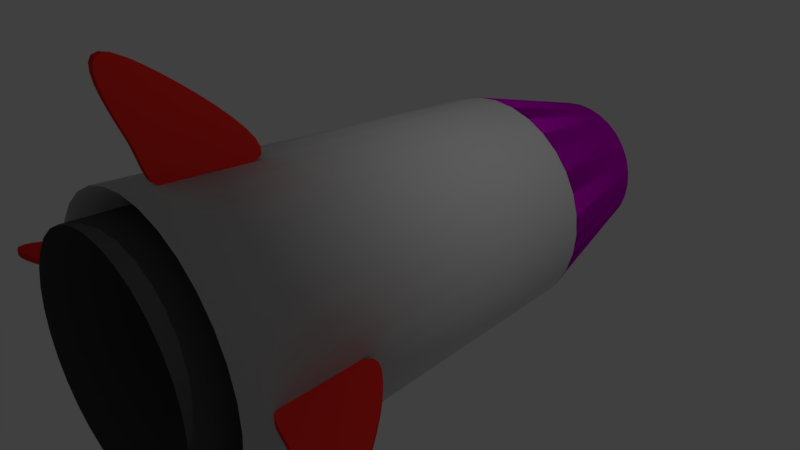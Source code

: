 # Source: rocket.blend  (saved by Blender 2.78.0; exported with 4.5.12 LTS)
import bpy
from mathutils import Matrix  # noqa: F401  (used for matrix-valued properties, if any)

bpy.ops.wm.read_factory_settings(use_empty=True)
scene = bpy.context.scene
scene.name = 'Scene'

# ---- collections
col_collection_1 = bpy.data.collections.new('Collection 1'); scene.collection.children.link(col_collection_1)
col_collection_7 = bpy.data.collections.new('Collection 7'); scene.collection.children.link(col_collection_7)
col_collection_10 = bpy.data.collections.new('Collection 10'); scene.collection.children.link(col_collection_10)

# ---- images (referenced by path relative to the original .blend; pixels are not part of the script)
import os
ASSET_DIR = os.environ.get("B2B_ASSET_DIR", "")  # directory of the original .blend (textures are referenced by path, not embedded)
HERE = os.path.dirname(os.path.abspath(__file__))  # packed textures are extracted next to this script under _unpacked/

def load_image(name, relpath, width, height, colorspace="sRGB"):
    """Load a texture the original file referenced (path relative to the .blend, or extracted next to this script)."""
    p = next((c for c in (os.path.join(HERE, relpath), os.path.join(ASSET_DIR, relpath)) if relpath and os.path.exists(c)), "")
    if p:
        img = bpy.data.images.load(p, check_existing=True)
        img.name = name
    else:  # same state as the original file: an image datablock whose file is absent (Cycles renders it pink)
        img = bpy.data.images.new(name, width, height)
        img.source = "FILE"
        img.filepath = "//" + (relpath or name)
    img.colorspace_settings.name = colorspace
    return img
img_lgrey064_jpg = load_image('lgrey064.jpg', 'lgrey064.jpg', 1024, 1024, 'sRGB')

# ---- materials (node trees are filled in below, after node groups)
mat_material_002 = bpy.data.materials.new('Material.002')
mat_material_002.alpha_threshold = 0.0
mat_material_002.use_transparent_shadow = False
mat_material_002.diffuse_color = (0.08533, 0.08533, 0.08533, 1.0)
mat_material_002.roughness = 0.5
mat_material_011 = bpy.data.materials.new('Material.011')
mat_material_011.alpha_threshold = 0.0
mat_material_011.use_transparent_shadow = False
mat_material_011.preview_render_type = 'CUBE'
mat_material_011.diffuse_color = (40.46, 40.46, 40.46, 1.0)
mat_material_011.roughness = 0.5
mat_material = bpy.data.materials.new('Material')
mat_material.alpha_threshold = 0.0
mat_material.use_transparent_shadow = False
mat_material.diffuse_color = (0.8, 0.02551, 0.01976, 1.0)
mat_material.roughness = 0.5

# ---- material node trees
mat_material_011.use_nodes = True; mat_material_011.node_tree.nodes.clear()
_N = mat_material_011.node_tree.nodes; _L = mat_material_011.node_tree.links
n0 = _N.new('ShaderNodeOutputMaterial'); n0.name = 'Material Output'; n0.location = (300, 300)
n1 = _N.new('ShaderNodeBsdfDiffuse'); n1.name = 'Diffuse BSDF'; n1.location = (10, 300)
n2 = _N.new('ShaderNodeTexImage'); n2.name = 'Image Texture'; n2.location = (-218, 336)
n2.width = 109
n2.image = img_lgrey064_jpg
_L.new(n1.outputs[0], n0.inputs[0])
_L.new(n2.outputs[0], n1.inputs[0])
n0.is_active_output = True

# ---- world
world_world = bpy.data.worlds.new('World'); scene.world = world_world
world_world.color = (0.05088, 0.05088, 0.05088)
world_world.use_sun_shadow = False
world_world.sun_shadow_jitter_overblur = 0.0
world_world.cycles.sampling_method = 'MANUAL'

# ---- cameras
cam_camera = bpy.data.cameras.new('Camera')
cam_camera.clip_end = 100.0
cam_camera.lens = 35.0
cam_camera.sensor_width = 32.0
cam_camera.sensor_height = 18.0
cam_camera.ortho_scale = 7.314
cam_camera.dof.focus_distance = 0.0
cam_camera.dof.aperture_fstop = 128.0

# ---- lights
light_lamp = bpy.data.lights.new('Lamp', 'POINT')
light_lamp.transmission_factor = 0.0
light_lamp.cutoff_distance = 30.0
light_lamp.energy = 100.0
light_lamp.shadow_buffer_clip_start = 1.001
light_lamp.shadow_soft_size = 0.1
light_lamp.shadow_maximum_resolution = 0.006
light_lamp.use_absolute_resolution = True

# ---- meshes
me_cylinder_002 = bpy.data.meshes.new('Cylinder.002')
me_cylinder_002.from_pydata([(-1.955e-07, 1.556, -4.957), (-2.695e-07, 0.7285, -0.2014), (0.3032, 1.526, -4.957), (0.1421, 0.7145, -0.2014), (0.5948, 1.437, -4.957), (0.2787, 0.6731, -0.2014), (0.8636, 1.294, -4.957), (0.4045, 0.6058, -0.2013), (1.099, 1.101, -4.957), (0.5149, 0.5152, -0.2013), (1.292, 0.865, -4.957), (0.6054, 0.4049, -0.2013), (1.436, 0.5962, -4.957), (0.6727, 0.279, -0.2013), (1.525, 0.3046, -4.957), (0.7142, 0.1424, -0.2012), (1.554, 0.001386, -4.957), (0.7282, 0.0003517, -0.2012), (1.525, -0.3019, -4.957), (0.7142, -0.1417, -0.2012), (1.436, -0.5935, -4.957), (0.6727, -0.2783, -0.2012), (1.293, -0.8623, -4.957), (0.6054, -0.4042, -0.2011), (1.099, -1.098, -4.957), (0.5149, -0.5145, -0.2011), (0.8637, -1.291, -4.957), (0.4045, -0.6051, -0.2011), (0.5949, -1.435, -4.957), (0.2787, -0.6724, -0.2011), (0.3033, -1.523, -4.957), (0.1421, -0.7138, -0.2011), (-6.885e-07, -1.553, -4.957), (-2.709e-07, -0.7278, -0.2011), (-0.3033, -1.523, -4.957), (-0.1421, -0.7138, -0.2011), (-0.5949, -1.435, -4.957), (-0.2787, -0.6724, -0.2011), (-0.8637, -1.291, -4.957), (-0.4045, -0.6051, -0.2011), (-1.099, -1.098, -4.957), (-0.5149, -0.5145, -0.2011), (-1.293, -0.8623, -4.957), (-0.6054, -0.4042, -0.2011), (-1.436, -0.5935, -4.957), (-0.6727, -0.2783, -0.2012), (-1.525, -0.3019, -4.957), (-0.7142, -0.1417, -0.2012), (-1.554, 0.001388, -4.957), (-0.7282, 0.0003525, -0.2012), (-1.525, 0.3047, -4.957), (-0.7142, 0.1424, -0.2012), (-1.436, 0.5962, -4.957), (-0.6727, 0.279, -0.2013), (-1.292, 0.865, -4.957), (-0.6054, 0.4049, -0.2013), (-1.099, 1.101, -4.957), (-0.5149, 0.5152, -0.2013), (-0.8636, 1.294, -4.957), (-0.4045, 0.6058, -0.2013), (-0.5948, 1.437, -4.957), (-0.2787, 0.6731, -0.2014), (-0.3032, 1.526, -4.957), (-0.1421, 0.7145, -0.2014), (6.026e-08, 1.519, -3.879), (0.2961, 1.49, -3.879), (0.5809, 1.404, -3.879), (0.8433, 1.263, -3.879), (1.073, 1.075, -3.879), (1.262, 0.8445, -3.879), (1.402, 0.5821, -3.879), (1.489, 0.2973, -3.879), (1.518, 0.001205, -3.879), (1.489, -0.2949, -3.879), (1.402, -0.5797, -3.879), (1.262, -0.8421, -3.879), (1.073, -1.072, -3.879), (0.8433, -1.261, -3.879), (0.5809, -1.401, -3.879), (0.2961, -1.488, -3.879), (-5.683e-07, -1.517, -3.879), (-0.2961, -1.488, -3.879), (-0.5809, -1.401, -3.879), (-0.8433, -1.261, -3.879), (-1.073, -1.072, -3.879), (-1.262, -0.8421, -3.879), (-1.402, -0.5797, -3.879), (-1.489, -0.2949, -3.879), (-1.518, 0.001206, -3.879), (-1.489, 0.2973, -3.879), (-1.402, 0.5821, -3.879), (-1.262, 0.8445, -3.879), (-1.073, 1.075, -3.879), (-0.8433, 1.263, -3.879), (-0.5809, 1.404, -3.879), (-0.2961, 1.49, -3.879)], [], [(0, 1, 3, 2), (2, 3, 5, 4), (4, 5, 7, 6), (6, 7, 9, 8), (8, 9, 11, 10), (10, 11, 13, 12), (12, 13, 15, 14), (14, 15, 17, 16), (16, 17, 19, 18), (18, 19, 21, 20), (20, 21, 23, 22), (22, 23, 25, 24), (24, 25, 27, 26), (26, 27, 29, 28), (28, 29, 31, 30), (30, 31, 33, 32), (32, 33, 35, 34), (34, 35, 37, 36), (36, 37, 39, 38), (38, 39, 41, 40), (40, 41, 43, 42), (42, 43, 45, 44), (44, 45, 47, 46), (46, 47, 49, 48), (48, 49, 51, 50), (50, 51, 53, 52), (52, 53, 55, 54), (54, 55, 57, 56), (56, 57, 59, 58), (58, 59, 61, 60), (60, 61, 63, 62), (62, 63, 1, 0), (22, 24, 76, 75), (40, 42, 85, 84), (58, 60, 94, 93), (14, 16, 72, 71), (32, 34, 81, 80), (50, 52, 90, 89), (6, 8, 68, 67), (24, 26, 77, 76), (42, 44, 86, 85), (60, 62, 95, 94), (16, 18, 73, 72), (34, 36, 82, 81), (52, 54, 91, 90), (8, 10, 69, 68), (26, 28, 78, 77), (44, 46, 87, 86), (0, 2, 65, 64), (62, 0, 64, 95), (18, 20, 74, 73), (36, 38, 83, 82), (54, 56, 92, 91), (10, 12, 70, 69), (28, 30, 79, 78), (46, 48, 88, 87), (2, 4, 66, 65), (20, 22, 75, 74), (38, 40, 84, 83), (56, 58, 93, 92), (12, 14, 71, 70), (30, 32, 80, 79), (48, 50, 89, 88), (4, 6, 67, 66), (65, 66, 67, 68, 69, 70, 71, 72, 73, 74, 75, 76, 77, 78, 79, 80, 81, 82, 83, 84, 85, 86, 87, 88, 89, 90, 91, 92, 93, 94, 95, 64)])
_uv = me_cylinder_002.uv_layers.new(name='UVMap')
_uv.uv.foreach_set('vector', [0.03125, 0.0, 0.03125, 1.0, 0.0, 1.0, 0.0, 0.0, 0.0625, 0.0, 0.0625, 1.0, 0.03125, 1.0, 0.03125, 0.0, 0.09375, 0.0, 0.09375, 1.0, 0.0625, 1.0, 0.0625, 0.0, 0.125, 0.0, 0.125, 1.0, 0.09375, 1.0, 0.09375, 0.0, 0.1562, 0.0, 0.1562, 1.0, 0.125, 1.0, 0.125, 0.0, 0.1875, 0.0, 0.1875, 1.0, 0.1562, 1.0, 0.1562, 0.0, 0.2188, 0.0, 0.2188, 1.0, 0.1875, 1.0, 0.1875, 0.0, 0.25, 0.0, 0.25, 1.0, 0.2188, 1.0, 0.2188, 0.0, 0.2812, 0.0, 0.2812, 1.0, 0.25, 1.0, 0.25, 0.0, 0.3125, 0.0, 0.3125, 1.0, 0.2812, 1.0, 0.2812, 0.0, 0.3438, 0.0, 0.3438, 1.0, 0.3125, 1.0, 0.3125, 0.0, 0.375, 0.0, 0.375, 1.0, 0.3438, 1.0, 0.3438, 0.0, 0.4062, 0.0, 0.4062, 1.0, 0.375, 1.0, 0.375, 0.0, 0.4375, 0.0, 0.4375, 1.0, 0.4062, 1.0, 0.4062, 0.0, 0.4688, 0.0, 0.4688, 1.0, 0.4375, 1.0, 0.4375, 0.0, 0.5, 0.0, 0.5, 1.0, 0.4688, 1.0, 0.4688, 0.0, 0.5312, 0.0, 0.5312, 1.0, 0.5, 1.0, 0.5, 0.0, 0.5625, 0.0, 0.5625, 1.0, 0.5312, 1.0, 0.5312, 0.0, 0.5938, 0.0, 0.5938, 1.0, 0.5625, 1.0, 0.5625, 0.0, 0.625, 0.0, 0.625, 1.0, 0.5938, 1.0, 0.5938, 0.0, 0.6562, 0.0, 0.6562, 1.0, 0.625, 1.0, 0.625, 0.0, 0.6875, 0.0, 0.6875, 1.0, 0.6562, 1.0, 0.6562, 0.0, 0.7188, 0.0, 0.7188, 1.0, 0.6875, 1.0, 0.6875, 0.0, 0.75, 0.0, 0.75, 1.0, 0.7188, 1.0, 0.7188, 0.0, 0.7812, 0.0, 0.7812, 1.0, 0.75, 1.0, 0.75, 0.0, 0.8125, 0.0, 0.8125, 1.0, 0.7812, 1.0, 0.7812, 0.0, 0.8438, 0.0, 0.8438, 1.0, 0.8125, 1.0, 0.8125, 0.0, 0.875, 0.0, 0.875, 1.0, 0.8438, 1.0, 0.8438, 0.0, 0.9062, 0.0, 0.9062, 1.0, 0.875, 1.0, 0.875, 0.0, 0.9375, 0.0, 0.9375, 1.0, 0.9062, 1.0, 0.9062, 0.0, 0.9688, 0.0, 0.9688, 1.0, 0.9375, 1.0, 0.9375, 0.0, 1.0, 0.0, 1.0, 1.0, 0.9688, 1.0, 0.9688, 0.0, 0.375, 0.0, 0.3438, 0.0, 0.3438, 0.0, 0.375, 0.0, 0.6562, 0.0, 0.625, 0.0, 0.625, 0.0, 0.6562, 0.0, 0.9375, 0.0, 0.9062, 0.0, 0.9062, 0.0, 0.9375, 0.0, 0.25, 0.0, 0.2188, 0.0, 0.2188, 0.0, 0.25, 0.0, 0.5312, 0.0, 0.5, 0.0, 0.5, 0.0, 0.5312, 0.0, 0.8125, 0.0, 0.7812, 0.0, 0.7812, 0.0, 0.8125, 0.0, 0.125, 0.0, 0.09375, 0.0, 0.09375, 0.0, 0.125, 0.0, 0.4062, 0.0, 0.375, 0.0, 0.375, 0.0, 0.4062, 0.0, 0.6875, 0.0, 0.6562, 0.0, 0.6562, 0.0, 0.6875, 0.0, 0.9688, 0.0, 0.9375, 0.0, 0.9375, 0.0, 0.9688, 0.0, 0.2812, 0.0, 0.25, 0.0, 0.25, 0.0, 0.2812, 0.0, 0.5625, 0.0, 0.5312, 0.0, 0.5312, 0.0, 0.5625, 0.0, 0.8438, 0.0, 0.8125, 0.0, 0.8125, 0.0, 0.8438, 0.0, 0.1562, 0.0, 0.125, 0.0, 0.125, 0.0, 0.1562, 0.0, 0.4375, 0.0, 0.4062, 0.0, 0.4062, 0.0, 0.4375, 0.0, 0.7188, 0.0, 0.6875, 0.0, 0.6875, 0.0, 0.7188, 0.0, 0.03125, 0.0, 0.0, 0.0, 0.0, 0.0, 0.03125, 0.0, 1.0, 0.0, 0.9688, 0.0, 0.9688, 0.0, 1.0, 0.0, 0.3125, 0.0, 0.2812, 0.0, 0.2812, 0.0, 0.3125, 0.0, 0.5938, 0.0, 0.5625, 0.0, 0.5625, 0.0, 0.5938, 0.0, 0.875, 0.0, 0.8438, 0.0, 0.8438, 0.0, 0.875, 0.0, 0.1875, 0.0, 0.1562, 0.0, 0.1562, 0.0, 0.1875, 0.0, 0.4688, 0.0, 0.4375, 0.0, 0.4375, 0.0, 0.4688, 0.0, 0.75, 0.0, 0.7188, 0.0, 0.7188, 0.0, 0.75, 0.0, 0.0625, 0.0, 0.03125, 0.0, 0.03125, 0.0, 0.0625, 0.0, 0.3438, 0.0, 0.3125, 0.0, 0.3125, 0.0, 0.3438, 0.0, 0.625, 0.0, 0.5938, 0.0, 0.5938, 0.0, 0.625, 0.0, 0.9062, 0.0, 0.875, 0.0, 0.875, 0.0, 0.9062, 0.0, 0.2188, 0.0, 0.1875, 0.0, 0.1875, 0.0, 0.2188, 0.0, 0.5, 0.0, 0.4688, 0.0, 0.4688, 0.0, 0.5, 0.0, 0.7812, 0.0, 0.75, 0.0, 0.75, 0.0, 0.7812, 0.0, 0.09375, 0.0, 0.0625, 0.0, 0.0625, 0.0, 0.09375, 0.0, 0.0625, 0.0, 0.03125, 0.0, 0.0625, 0.0, 0.09375, 0.0, 0.125, 0.0, 0.1562, 0.0, 0.1875, 0.0, 0.2188, 0.0, 0.25, 0.0, 0.2812, 0.0, 0.3125, 0.0, 0.3438, 0.0, 0.375, 0.0, 0.4062, 0.0, 0.4375, 0.0, 0.4688, 0.0, 0.5, 0.0, 0.5312, 0.0, 0.5625, 0.0, 0.5938, 0.0, 0.625, 0.0, 0.6562, 0.0, 0.6875, 0.0, 0.7188, 0.0, 0.75, 0.0, 0.7812, 0.0, 0.8125, 0.0, 0.8438, 0.0, 0.875, 0.0, 0.9062, 0.0, 0.9375, 0.0, 0.9688, 0.0])
_ca = me_cylinder_002.color_attributes.new('Col', 'BYTE_COLOR', 'CORNER')
_ca.data.foreach_set('color', [1.0, 1.0, 1.0, 1.0, 1.0, 1.0, 1.0, 1.0, 1.0, 1.0, 1.0, 1.0, 1.0, 1.0, 1.0, 1.0, 1.0, 1.0, 1.0, 1.0, 1.0, 1.0, 1.0, 1.0, 1.0, 1.0, 1.0, 1.0, 1.0, 1.0, 1.0, 1.0, 1.0, 1.0, 1.0, 1.0, 1.0, 1.0, 1.0, 1.0, 1.0, 1.0, 1.0, 1.0, 1.0, 1.0, 1.0, 1.0, 1.0, 1.0, 1.0, 1.0, 1.0, 1.0, 1.0, 1.0, 1.0, 1.0, 1.0, 1.0, 1.0, 1.0, 1.0, 1.0, 1.0, 1.0, 1.0, 1.0, 1.0, 1.0, 1.0, 1.0, 1.0, 1.0, 1.0, 1.0, 1.0, 1.0, 1.0, 1.0, 1.0, 1.0, 1.0, 1.0, 1.0, 1.0, 1.0, 1.0, 1.0, 1.0, 1.0, 1.0, 1.0, 1.0, 1.0, 1.0, 1.0, 1.0, 1.0, 1.0, 1.0, 1.0, 1.0, 1.0, 1.0, 1.0, 1.0, 1.0, 1.0, 1.0, 1.0, 1.0, 1.0, 1.0, 1.0, 1.0, 1.0, 1.0, 1.0, 1.0, 1.0, 1.0, 1.0, 1.0, 1.0, 1.0, 1.0, 1.0, 1.0, 1.0, 1.0, 1.0, 1.0, 1.0, 1.0, 1.0, 1.0, 1.0, 1.0, 1.0, 1.0, 1.0, 1.0, 1.0, 1.0, 1.0, 1.0, 1.0, 1.0, 1.0, 1.0, 1.0, 1.0, 1.0, 1.0, 1.0, 1.0, 1.0, 1.0, 1.0, 1.0, 1.0, 1.0, 1.0, 1.0, 1.0, 1.0, 1.0, 1.0, 1.0, 1.0, 1.0, 1.0, 1.0, 1.0, 1.0, 1.0, 1.0, 1.0, 1.0, 1.0, 1.0, 1.0, 1.0, 1.0, 1.0, 1.0, 1.0, 1.0, 1.0, 1.0, 1.0, 1.0, 1.0, 1.0, 1.0, 1.0, 1.0, 1.0, 1.0, 1.0, 1.0, 1.0, 1.0, 1.0, 1.0, 1.0, 1.0, 1.0, 1.0, 1.0, 1.0, 1.0, 1.0, 1.0, 1.0, 1.0, 1.0, 1.0, 1.0, 1.0, 1.0, 1.0, 1.0, 1.0, 1.0, 1.0, 1.0, 1.0, 1.0, 1.0, 1.0, 1.0, 1.0, 1.0, 1.0, 1.0, 1.0, 1.0, 1.0, 1.0, 1.0, 1.0, 1.0, 1.0, 1.0, 1.0, 1.0, 1.0, 1.0, 1.0, 1.0, 1.0, 1.0, 1.0, 1.0, 1.0, 1.0, 1.0, 1.0, 1.0, 1.0, 1.0, 1.0, 1.0, 1.0, 1.0, 1.0, 1.0, 1.0, 1.0, 1.0, 1.0, 1.0, 1.0, 1.0, 1.0, 1.0, 1.0, 1.0, 1.0, 1.0, 1.0, 1.0, 1.0, 1.0, 1.0, 1.0, 1.0, 1.0, 1.0, 1.0, 1.0, 1.0, 1.0, 1.0, 1.0, 1.0, 1.0, 1.0, 1.0, 1.0, 1.0, 1.0, 1.0, 1.0, 1.0, 1.0, 1.0, 1.0, 1.0, 1.0, 1.0, 1.0, 1.0, 1.0, 1.0, 1.0, 1.0, 1.0, 1.0, 1.0, 1.0, 1.0, 1.0, 1.0, 1.0, 1.0, 1.0, 1.0, 1.0, 1.0, 1.0, 1.0, 1.0, 1.0, 1.0, 1.0, 1.0, 1.0, 1.0, 1.0, 1.0, 1.0, 1.0, 1.0, 1.0, 1.0, 1.0, 1.0, 1.0, 1.0, 1.0, 1.0, 1.0, 1.0, 1.0, 1.0, 1.0, 1.0, 1.0, 1.0, 1.0, 1.0, 1.0, 1.0, 1.0, 1.0, 1.0, 1.0, 1.0, 1.0, 1.0, 1.0, 1.0, 1.0, 1.0, 1.0, 1.0, 1.0, 1.0, 1.0, 1.0, 1.0, 1.0, 1.0, 1.0, 1.0, 1.0, 1.0, 1.0, 1.0, 1.0, 1.0, 1.0, 1.0, 1.0, 1.0, 1.0, 1.0, 1.0, 1.0, 1.0, 1.0, 1.0, 1.0, 1.0, 1.0, 1.0, 1.0, 1.0, 1.0, 1.0, 1.0, 1.0, 1.0, 1.0, 1.0, 1.0, 1.0, 1.0, 1.0, 1.0, 1.0, 1.0, 1.0, 1.0, 1.0, 1.0, 1.0, 1.0, 1.0, 1.0, 1.0, 1.0, 1.0, 1.0, 1.0, 1.0, 1.0, 1.0, 1.0, 1.0, 1.0, 1.0, 1.0, 1.0, 1.0, 1.0, 1.0, 1.0, 1.0, 1.0, 1.0, 1.0, 1.0, 1.0, 1.0, 1.0, 1.0, 1.0, 1.0, 1.0, 1.0, 1.0, 1.0, 1.0, 1.0, 1.0, 1.0, 1.0, 1.0, 1.0, 1.0, 1.0, 1.0, 1.0, 1.0, 1.0, 1.0, 1.0, 1.0, 1.0, 1.0, 1.0, 1.0, 1.0, 1.0, 1.0, 1.0, 1.0, 1.0, 1.0, 1.0, 1.0, 1.0, 1.0, 1.0, 1.0, 1.0, 1.0, 1.0, 1.0, 1.0, 1.0, 1.0, 1.0, 1.0, 1.0, 1.0, 1.0, 1.0, 1.0, 1.0, 1.0, 1.0, 1.0, 1.0, 1.0, 1.0, 1.0, 1.0, 1.0, 1.0, 1.0, 1.0, 1.0, 1.0, 1.0, 1.0, 1.0, 1.0, 1.0, 1.0, 1.0, 1.0, 1.0, 1.0, 1.0, 1.0, 1.0, 1.0, 1.0, 1.0, 1.0, 1.0, 1.0, 1.0, 1.0, 1.0, 1.0, 1.0, 1.0, 1.0, 1.0, 1.0, 1.0, 1.0, 1.0, 1.0, 1.0, 1.0, 1.0, 1.0, 1.0, 1.0, 1.0, 1.0, 1.0, 1.0, 1.0, 1.0, 1.0, 1.0, 1.0, 1.0, 1.0, 1.0, 1.0, 1.0, 1.0, 1.0, 1.0, 1.0, 1.0, 1.0, 1.0, 1.0, 1.0, 1.0, 1.0, 1.0, 1.0, 1.0, 1.0, 1.0, 1.0, 1.0, 1.0, 1.0, 1.0, 1.0, 1.0, 1.0, 1.0, 1.0, 1.0, 1.0, 1.0, 1.0, 1.0, 1.0, 1.0, 1.0, 1.0, 1.0, 1.0, 1.0, 1.0, 1.0, 1.0, 1.0, 1.0, 1.0, 1.0, 1.0, 1.0, 1.0, 1.0, 1.0, 1.0, 1.0, 1.0, 1.0, 1.0, 1.0, 1.0, 1.0, 1.0, 1.0, 1.0, 1.0, 1.0, 1.0, 1.0, 1.0, 1.0, 1.0, 1.0, 1.0, 1.0, 1.0, 1.0, 1.0, 1.0, 1.0, 1.0, 1.0, 1.0, 1.0, 1.0, 1.0, 1.0, 1.0, 1.0, 1.0, 1.0, 1.0, 1.0, 1.0, 1.0, 1.0, 1.0, 1.0, 1.0, 1.0, 1.0, 1.0, 1.0, 1.0, 1.0, 1.0, 1.0, 1.0, 1.0, 1.0, 1.0, 1.0, 1.0, 1.0, 1.0, 1.0, 1.0, 1.0, 1.0, 1.0, 1.0, 1.0, 1.0, 1.0, 1.0, 1.0, 1.0, 1.0, 1.0, 1.0, 1.0, 1.0, 1.0, 1.0, 1.0, 1.0, 1.0, 1.0, 1.0, 1.0, 1.0, 1.0, 1.0, 1.0, 1.0, 1.0, 1.0, 1.0, 1.0, 1.0, 1.0, 1.0, 1.0, 1.0, 1.0, 1.0, 1.0, 1.0, 1.0, 1.0, 1.0, 1.0, 1.0, 1.0, 1.0, 1.0, 1.0, 1.0, 1.0, 1.0, 1.0, 1.0, 1.0, 1.0, 1.0, 1.0, 1.0, 1.0, 1.0, 1.0, 1.0, 1.0, 1.0, 1.0, 1.0, 1.0, 1.0, 1.0, 1.0, 1.0, 1.0, 1.0, 1.0, 1.0, 1.0, 1.0, 1.0, 1.0, 1.0, 1.0, 1.0, 1.0, 1.0, 1.0, 1.0, 1.0, 1.0, 1.0, 1.0, 1.0, 1.0, 1.0, 1.0, 1.0, 1.0, 1.0, 1.0, 1.0, 1.0, 1.0, 1.0, 1.0, 1.0, 1.0, 1.0, 1.0, 1.0, 1.0, 1.0, 1.0, 1.0, 1.0, 1.0, 1.0, 1.0, 1.0, 1.0, 1.0, 1.0, 1.0, 1.0, 1.0, 1.0, 1.0, 1.0, 1.0, 1.0, 1.0, 1.0, 1.0, 1.0, 1.0, 1.0, 1.0, 1.0, 1.0, 1.0, 1.0, 1.0, 1.0, 1.0, 1.0, 1.0, 1.0, 1.0, 1.0, 1.0, 1.0, 1.0, 1.0, 1.0, 1.0, 1.0, 1.0, 1.0, 1.0, 1.0, 1.0, 1.0, 1.0, 1.0, 1.0, 1.0, 1.0, 1.0, 1.0, 1.0, 1.0, 1.0, 1.0, 1.0, 1.0, 1.0, 1.0, 1.0, 1.0, 1.0, 1.0, 1.0, 1.0, 1.0, 1.0, 1.0, 1.0, 1.0, 1.0, 1.0, 1.0, 1.0, 1.0, 1.0, 1.0, 1.0, 1.0, 1.0, 1.0, 1.0, 1.0, 1.0, 1.0, 1.0, 1.0, 1.0, 1.0, 1.0, 1.0, 1.0, 1.0, 1.0, 1.0, 1.0, 1.0, 1.0, 1.0, 1.0, 1.0, 1.0, 1.0, 1.0, 1.0, 1.0, 1.0, 1.0, 1.0, 1.0, 1.0, 1.0, 1.0, 1.0, 1.0, 1.0, 1.0, 1.0, 1.0, 1.0, 1.0, 1.0, 1.0, 1.0, 1.0, 1.0, 1.0, 1.0, 1.0, 1.0, 1.0, 1.0, 1.0, 1.0, 1.0, 1.0, 1.0, 1.0, 1.0, 1.0, 1.0, 1.0, 1.0, 1.0, 1.0, 1.0, 1.0, 1.0, 1.0, 1.0, 1.0, 1.0, 1.0, 1.0, 1.0, 1.0, 1.0, 1.0, 1.0, 1.0, 1.0, 1.0, 1.0, 1.0, 1.0, 1.0, 1.0, 1.0, 1.0, 1.0, 1.0, 1.0, 1.0, 1.0, 1.0, 1.0, 1.0, 1.0, 1.0, 1.0, 1.0, 1.0, 1.0, 1.0, 1.0, 1.0, 1.0, 1.0, 1.0, 1.0, 1.0, 1.0, 1.0, 1.0, 1.0, 1.0, 1.0, 1.0, 1.0, 1.0, 1.0, 1.0, 1.0, 1.0, 1.0, 1.0, 1.0, 1.0, 1.0, 1.0, 1.0, 1.0, 1.0, 1.0, 1.0, 1.0, 1.0, 1.0, 1.0, 1.0, 1.0, 1.0, 1.0, 1.0, 1.0, 1.0, 1.0, 1.0, 1.0, 1.0, 1.0, 1.0, 1.0, 1.0, 1.0, 1.0, 1.0, 1.0, 1.0, 1.0, 1.0, 1.0, 1.0, 1.0, 1.0, 1.0, 1.0, 1.0, 1.0, 1.0, 1.0, 1.0, 1.0, 1.0, 1.0, 1.0, 1.0, 1.0, 1.0, 1.0, 1.0, 1.0, 1.0, 1.0, 1.0, 1.0, 1.0, 1.0, 1.0, 1.0, 1.0, 1.0, 1.0, 1.0, 1.0, 1.0, 1.0, 1.0, 1.0, 1.0, 1.0, 1.0, 1.0, 1.0, 1.0, 1.0, 1.0, 1.0, 1.0, 1.0, 1.0, 1.0, 1.0, 1.0, 1.0, 1.0, 1.0, 1.0, 1.0, 1.0, 1.0, 1.0, 1.0, 1.0, 1.0, 1.0, 1.0, 1.0, 1.0, 1.0, 1.0, 1.0, 1.0, 1.0, 1.0, 1.0, 1.0, 1.0, 1.0, 1.0, 1.0, 1.0, 1.0, 1.0, 1.0, 1.0, 1.0, 1.0, 1.0, 1.0, 1.0, 1.0, 1.0, 1.0, 1.0, 1.0, 1.0, 1.0, 1.0, 1.0, 1.0])
me_cylinder_002.materials.append(mat_material_002)
me_cylinder_002.use_remesh_preserve_volume = False
me_cylinder_002.use_remesh_preserve_attributes = False
me_cylinder_002.use_mirror_vertex_groups = False
me_cylinder_002.update()
me_cylinder_001 = bpy.data.meshes.new('Cylinder.001')
me_cylinder_001.from_pydata([(3.826e-08, 1.0, -1.069), (-2.388e-08, 1.523, 0.9309), (0.1951, 0.9808, -1.069), (0.2972, 1.494, 0.9309), (0.3827, 0.9239, -1.069), (0.5829, 1.407, 0.9309), (0.5556, 0.8315, -1.069), (0.8463, 1.267, 0.9309), (0.7071, 0.7071, -1.069), (1.077, 1.077, 0.9309), (0.8315, 0.5556, -1.069), (1.267, 0.8463, 0.9309), (0.9239, 0.3827, -1.069), (1.407, 0.5829, 0.9309), (0.9808, 0.1951, -1.069), (1.494, 0.2972, 0.9309), (1.0, 2.577e-07, -1.069), (1.523, 1.481e-07, 0.9309), (0.9808, -0.1951, -1.069), (1.494, -0.2972, 0.9309), (0.9239, -0.3827, -1.069), (1.407, -0.5829, 0.9309), (0.8315, -0.5556, -1.069), (1.267, -0.8463, 0.9309), (0.7071, -0.7071, -1.069), (1.077, -1.077, 0.9309), (0.5556, -0.8315, -1.069), (0.8463, -1.267, 0.9309), (0.3827, -0.9239, -1.069), (0.5829, -1.407, 0.9309), (0.1951, -0.9808, -1.069), (0.2972, -1.494, 0.9309), (-2.876e-07, -1.0, -1.069), (-5.202e-07, -1.523, 0.9309), (-0.1951, -0.9808, -1.069), (-0.2972, -1.494, 0.9309), (-0.3827, -0.9239, -1.069), (-0.5829, -1.407, 0.9309), (-0.5556, -0.8315, -1.069), (-0.8463, -1.267, 0.9309), (-0.7071, -0.7071, -1.069), (-1.077, -1.077, 0.9309), (-0.8315, -0.5556, -1.069), (-1.267, -0.8463, 0.9309), (-0.9239, -0.3827, -1.069), (-1.407, -0.5829, 0.9309), (-0.9808, -0.1951, -1.069), (-1.494, -0.2972, 0.9309), (-1.0, 1.148e-06, -1.069), (-1.523, 1.504e-06, 0.9309), (-0.9808, 0.1951, -1.069), (-1.494, 0.2972, 0.9309), (-0.9239, 0.3827, -1.069), (-1.407, 0.5829, 0.9309), (-0.8315, 0.5556, -1.069), (-1.267, 0.8463, 0.9309), (-0.7071, 0.7071, -1.069), (-1.077, 1.077, 0.9309), (-0.5556, 0.8315, -1.069), (-0.8463, 1.267, 0.9309), (-0.3827, 0.9239, -1.069), (-0.5829, 1.407, 0.9309), (-0.1951, 0.9808, -1.069), (-0.2972, 1.494, 0.9309), (3.826e-08, 1.0, -1.069), (-2.388e-08, 1.523, 0.9309), (0.1951, 0.9808, -1.069), (0.2972, 1.494, 0.9309), (0.3827, 0.9239, -1.069), (0.5829, 1.407, 0.9309), (0.5556, 0.8315, -1.069), (0.8463, 1.267, 0.9309), (0.7071, 0.7071, -1.069), (1.077, 1.077, 0.9309), (0.8315, 0.5556, -1.069), (1.267, 0.8463, 0.9309), (0.9239, 0.3827, -1.069), (1.407, 0.5829, 0.9309), (0.9808, 0.1951, -1.069), (1.494, 0.2972, 0.9309), (1.0, 2.577e-07, -1.069), (1.523, 1.481e-07, 0.9309), (0.9808, -0.1951, -1.069), (1.494, -0.2972, 0.9309), (0.9239, -0.3827, -1.069), (1.407, -0.5829, 0.9309), (0.8315, -0.5556, -1.069), (1.267, -0.8463, 0.9309), (0.7071, -0.7071, -1.069), (1.077, -1.077, 0.9309), (0.5556, -0.8315, -1.069), (0.8463, -1.267, 0.9309), (0.3827, -0.9239, -1.069), (0.5829, -1.407, 0.9309), (0.1951, -0.9808, -1.069), (0.2972, -1.494, 0.9309), (-2.876e-07, -1.0, -1.069), (-5.202e-07, -1.523, 0.9309), (-0.1951, -0.9808, -1.069), (-0.2972, -1.494, 0.9309), (-0.3827, -0.9239, -1.069), (-0.5829, -1.407, 0.9309), (-0.5556, -0.8315, -1.069), (-0.8463, -1.267, 0.9309), (-0.7071, -0.7071, -1.069), (-1.077, -1.077, 0.9309), (-0.8315, -0.5556, -1.069), (-1.267, -0.8463, 0.9309), (-0.9239, -0.3827, -1.069), (-1.407, -0.5829, 0.9309), (-0.9808, -0.1951, -1.069), (-1.494, -0.2972, 0.9309), (-1.0, 1.148e-06, -1.069), (-1.523, 1.504e-06, 0.9309), (-0.9808, 0.1951, -1.069), (-1.494, 0.2972, 0.9309), (-0.9239, 0.3827, -1.069), (-1.407, 0.5829, 0.9309), (-0.8315, 0.5556, -1.069), (-1.267, 0.8463, 0.9309), (-0.7071, 0.7071, -1.069), (-1.077, 1.077, 0.9309), (-0.5556, 0.8315, -1.069), (-0.8463, 1.267, 0.9309), (-0.3827, 0.9239, -1.069), (-0.5829, 1.407, 0.9309), (-0.1951, 0.9808, -1.069), (-0.2972, 1.494, 0.9309)], [], [(0, 2, 3, 1), (2, 4, 5, 3), (4, 6, 7, 5), (6, 8, 9, 7), (8, 10, 11, 9), (10, 12, 13, 11), (12, 14, 15, 13), (14, 16, 17, 15), (16, 18, 19, 17), (18, 20, 21, 19), (20, 22, 23, 21), (22, 24, 25, 23), (24, 26, 27, 25), (26, 28, 29, 27), (28, 30, 31, 29), (30, 32, 33, 31), (32, 34, 35, 33), (34, 36, 37, 35), (36, 38, 39, 37), (38, 40, 41, 39), (40, 42, 43, 41), (42, 44, 45, 43), (44, 46, 47, 45), (46, 48, 49, 47), (48, 50, 51, 49), (50, 52, 53, 51), (52, 54, 55, 53), (54, 56, 57, 55), (56, 58, 59, 57), (58, 60, 61, 59), (60, 62, 63, 61), (62, 0, 1, 63), (64, 65, 67, 66), (66, 67, 69, 68), (68, 69, 71, 70), (70, 71, 73, 72), (72, 73, 75, 74), (74, 75, 77, 76), (76, 77, 79, 78), (78, 79, 81, 80), (80, 81, 83, 82), (82, 83, 85, 84), (84, 85, 87, 86), (86, 87, 89, 88), (88, 89, 91, 90), (90, 91, 93, 92), (92, 93, 95, 94), (94, 95, 97, 96), (96, 97, 99, 98), (98, 99, 101, 100), (100, 101, 103, 102), (102, 103, 105, 104), (104, 105, 107, 106), (106, 107, 109, 108), (108, 109, 111, 110), (110, 111, 113, 112), (112, 113, 115, 114), (114, 115, 117, 116), (116, 117, 119, 118), (118, 119, 121, 120), (120, 121, 123, 122), (122, 123, 125, 124), (124, 125, 127, 126), (126, 127, 65, 64), (13, 15, 79, 77), (50, 48, 112, 114), (31, 33, 97, 95), (49, 51, 115, 113), (16, 14, 78, 80), (34, 32, 96, 98), (15, 17, 81, 79), (52, 50, 114, 116), (33, 35, 99, 97), (51, 53, 117, 115), (18, 16, 80, 82), (36, 34, 98, 100), (17, 19, 83, 81), (2, 0, 64, 66), (54, 52, 116, 118), (35, 37, 101, 99), (53, 55, 119, 117), (20, 18, 82, 84), (1, 3, 67, 65), (38, 36, 100, 102), (19, 21, 85, 83), (56, 54, 118, 120), (37, 39, 103, 101), (4, 2, 66, 68), (55, 57, 121, 119), (22, 20, 84, 86), (3, 5, 69, 67), (40, 38, 102, 104), (21, 23, 87, 85), (58, 56, 120, 122), (39, 41, 105, 103), (6, 4, 68, 70), (57, 59, 123, 121), (24, 22, 86, 88), (5, 7, 71, 69), (42, 40, 104, 106), (23, 25, 89, 87), (60, 58, 122, 124), (41, 43, 107, 105), (8, 6, 70, 72), (59, 61, 125, 123), (26, 24, 88, 90), (7, 9, 73, 71), (44, 42, 106, 108), (25, 27, 91, 89), (62, 60, 124, 126), (43, 45, 109, 107), (10, 8, 72, 74), (61, 63, 127, 125), (28, 26, 90, 92), (9, 11, 75, 73), (46, 44, 108, 110), (27, 29, 93, 91), (0, 62, 126, 64), (45, 47, 111, 109), (12, 10, 74, 76), (63, 1, 65, 127), (30, 28, 92, 94), (11, 13, 77, 75), (48, 46, 110, 112), (29, 31, 95, 93), (47, 49, 113, 111), (14, 12, 76, 78), (32, 30, 94, 96)])
_uv = me_cylinder_001.uv_layers.new(name='UVMap')
_uv.uv.foreach_set('vector', [0.4868, 0.3963, 0.5072, 0.3955, 0.5499, 0.000303, 0.4515, 9.992e-05, 0.5072, 0.3955, 0.5273, 0.3987, 0.6464, 0.01971, 0.5499, 0.000303, 0.5273, 0.3987, 0.5464, 0.4058, 0.7371, 0.05756, 0.6464, 0.01971, 0.5464, 0.4058, 0.5636, 0.4165, 0.8187, 0.1124, 0.7371, 0.05756, 0.5636, 0.4165, 0.5783, 0.4303, 0.8879, 0.182, 0.8187, 0.1124, 0.5783, 0.4303, 0.59, 0.4469, 0.9423, 0.2638, 0.8879, 0.182, 0.59, 0.4469, 0.5982, 0.4655, 0.9796, 0.3546, 0.9423, 0.2638, 0.5982, 0.4655, 0.6026, 0.4854, 0.9986, 0.4508, 0.9796, 0.3546, 0.6026, 0.4854, 0.603, 0.506, 0.9986, 0.549, 0.9986, 0.4508, 0.603, 0.506, 0.5994, 0.5264, 0.9795, 0.6452, 0.9986, 0.549, 0.5994, 0.5264, 0.5927, 0.5457, 0.9421, 0.7359, 0.9795, 0.6452, 0.5927, 0.5457, 0.5823, 0.5633, 0.8878, 0.8177, 0.9421, 0.7359, 0.5823, 0.5633, 0.5686, 0.5784, 0.8185, 0.8874, 0.8878, 0.8177, 0.5686, 0.5784, 0.5523, 0.5905, 0.737, 0.9423, 0.8185, 0.8874, 0.5523, 0.5905, 0.5339, 0.5991, 0.6462, 0.9802, 0.737, 0.9423, 0.5339, 0.5991, 0.5141, 0.6039, 0.5498, 0.9996, 0.6462, 0.9802, 0.5141, 0.6039, 0.4938, 0.6047, 0.4514, 0.9999, 0.5498, 0.9996, 0.4938, 0.6047, 0.4737, 0.6014, 0.3548, 0.9809, 0.4514, 0.9999, 0.4737, 0.6014, 0.4546, 0.5943, 0.2638, 0.9434, 0.3548, 0.9809, 0.4546, 0.5943, 0.4372, 0.5835, 0.1818, 0.8888, 0.2638, 0.9434, 0.4372, 0.5835, 0.4223, 0.5696, 0.112, 0.8192, 0.1818, 0.8888, 0.4223, 0.5696, 0.4103, 0.5529, 0.05715, 0.7373, 0.112, 0.8192, 0.4103, 0.5529, 0.4018, 0.5342, 0.01937, 0.6462, 0.05715, 0.7373, 0.4018, 0.5342, 0.3971, 0.5143, 9.992e-05, 0.5494, 0.01937, 0.6462, 0.3971, 0.5143, 0.3964, 0.4937, 0.0001001, 0.4508, 9.992e-05, 0.5494, 0.3964, 0.4937, 0.3997, 0.4734, 0.01937, 0.3541, 0.0001001, 0.4508, 0.3997, 0.4734, 0.4069, 0.4541, 0.05716, 0.263, 0.01937, 0.3541, 0.4069, 0.4541, 0.4177, 0.4367, 0.112, 0.181, 0.05716, 0.263, 0.4177, 0.4367, 0.4317, 0.4216, 0.1818, 0.1114, 0.112, 0.181, 0.4317, 0.4216, 0.4483, 0.4096, 0.2638, 0.0567, 0.1818, 0.1114, 0.4483, 0.4096, 0.4669, 0.401, 0.3549, 0.01914, 0.2638, 0.0567, 0.4669, 0.401, 0.4868, 0.3963, 0.4515, 9.992e-05, 0.3549, 0.01914, 0.4868, 0.3963, 0.4515, 9.992e-05, 0.5499, 0.000303, 0.5072, 0.3955, 0.5072, 0.3955, 0.5499, 0.000303, 0.6464, 0.01971, 0.5273, 0.3987, 0.5273, 0.3987, 0.6464, 0.01971, 0.7371, 0.05756, 0.5464, 0.4058, 0.5464, 0.4058, 0.7371, 0.05756, 0.8187, 0.1124, 0.5636, 0.4165, 0.5636, 0.4165, 0.8187, 0.1124, 0.8879, 0.182, 0.5783, 0.4303, 0.5783, 0.4303, 0.8879, 0.182, 0.9423, 0.2638, 0.59, 0.4469, 0.59, 0.4469, 0.9423, 0.2638, 0.9796, 0.3546, 0.5982, 0.4655, 0.5982, 0.4655, 0.9796, 0.3546, 0.9986, 0.4508, 0.6026, 0.4854, 0.6026, 0.4854, 0.9986, 0.4508, 0.9986, 0.549, 0.603, 0.506, 0.603, 0.506, 0.9986, 0.549, 0.9795, 0.6452, 0.5994, 0.5264, 0.5994, 0.5264, 0.9795, 0.6452, 0.9421, 0.7359, 0.5927, 0.5457, 0.5927, 0.5457, 0.9421, 0.7359, 0.8878, 0.8177, 0.5823, 0.5633, 0.5823, 0.5633, 0.8878, 0.8177, 0.8185, 0.8874, 0.5686, 0.5784, 0.5686, 0.5784, 0.8185, 0.8874, 0.737, 0.9423, 0.5523, 0.5905, 0.5523, 0.5905, 0.737, 0.9423, 0.6462, 0.9802, 0.5339, 0.5991, 0.5339, 0.5991, 0.6462, 0.9802, 0.5498, 0.9996, 0.5141, 0.6039, 0.5141, 0.6039, 0.5498, 0.9996, 0.4514, 0.9999, 0.4938, 0.6047, 0.4938, 0.6047, 0.4514, 0.9999, 0.3548, 0.9809, 0.4737, 0.6014, 0.4737, 0.6014, 0.3548, 0.9809, 0.2638, 0.9434, 0.4546, 0.5943, 0.4546, 0.5943, 0.2638, 0.9434, 0.1818, 0.8888, 0.4372, 0.5835, 0.4372, 0.5835, 0.1818, 0.8888, 0.112, 0.8192, 0.4223, 0.5696, 0.4223, 0.5696, 0.112, 0.8192, 0.05715, 0.7373, 0.4103, 0.5529, 0.4103, 0.5529, 0.05715, 0.7373, 0.01937, 0.6462, 0.4018, 0.5342, 0.4018, 0.5342, 0.01937, 0.6462, 9.992e-05, 0.5494, 0.3971, 0.5143, 0.3971, 0.5143, 9.992e-05, 0.5494, 0.0001001, 0.4508, 0.3964, 0.4937, 0.3964, 0.4937, 0.0001001, 0.4508, 0.01937, 0.3541, 0.3997, 0.4734, 0.3997, 0.4734, 0.01937, 0.3541, 0.05716, 0.263, 0.4069, 0.4541, 0.4069, 0.4541, 0.05716, 0.263, 0.112, 0.181, 0.4177, 0.4367, 0.4177, 0.4367, 0.112, 0.181, 0.1818, 0.1114, 0.4317, 0.4216, 0.4317, 0.4216, 0.1818, 0.1114, 0.2638, 0.0567, 0.4483, 0.4096, 0.4483, 0.4096, 0.2638, 0.0567, 0.3549, 0.01914, 0.4669, 0.401, 0.4669, 0.401, 0.3549, 0.01914, 0.4515, 9.992e-05, 0.4868, 0.3963, 0.9423, 0.2638, 0.9796, 0.3546, 0.9796, 0.3546, 0.9423, 0.2638, 0.3964, 0.4937, 0.3971, 0.5143, 0.3971, 0.5143, 0.3964, 0.4937, 0.6462, 0.9802, 0.5498, 0.9996, 0.5498, 0.9996, 0.6462, 0.9802, 9.992e-05, 0.5494, 0.0001001, 0.4508, 0.0001001, 0.4508, 9.992e-05, 0.5494, 0.6026, 0.4854, 0.5982, 0.4655, 0.5982, 0.4655, 0.6026, 0.4854, 0.4938, 0.6047, 0.5141, 0.6039, 0.5141, 0.6039, 0.4938, 0.6047, 0.9796, 0.3546, 0.9986, 0.4508, 0.9986, 0.4508, 0.9796, 0.3546, 0.3997, 0.4734, 0.3964, 0.4937, 0.3964, 0.4937, 0.3997, 0.4734, 0.5498, 0.9996, 0.4514, 0.9999, 0.4514, 0.9999, 0.5498, 0.9996, 0.0001001, 0.4508, 0.01937, 0.3541, 0.01937, 0.3541, 0.0001001, 0.4508, 0.603, 0.506, 0.6026, 0.4854, 0.6026, 0.4854, 0.603, 0.506, 0.4737, 0.6014, 0.4938, 0.6047, 0.4938, 0.6047, 0.4737, 0.6014, 0.9986, 0.4508, 0.9986, 0.549, 0.9986, 0.549, 0.9986, 0.4508, 0.5072, 0.3955, 0.4868, 0.3963, 0.4868, 0.3963, 0.5072, 0.3955, 0.4069, 0.4541, 0.3997, 0.4734, 0.3997, 0.4734, 0.4069, 0.4541, 0.4514, 0.9999, 0.3548, 0.9809, 0.3548, 0.9809, 0.4514, 0.9999, 0.01937, 0.3541, 0.05716, 0.263, 0.05716, 0.263, 0.01937, 0.3541, 0.5994, 0.5264, 0.603, 0.506, 0.603, 0.506, 0.5994, 0.5264, 0.4515, 9.992e-05, 0.5499, 0.000303, 0.5499, 0.000303, 0.4515, 9.992e-05, 0.4546, 0.5943, 0.4737, 0.6014, 0.4737, 0.6014, 0.4546, 0.5943, 0.9986, 0.549, 0.9795, 0.6452, 0.9795, 0.6452, 0.9986, 0.549, 0.4177, 0.4367, 0.4069, 0.4541, 0.4069, 0.4541, 0.4177, 0.4367, 0.3548, 0.9809, 0.2638, 0.9434, 0.2638, 0.9434, 0.3548, 0.9809, 0.5273, 0.3987, 0.5072, 0.3955, 0.5072, 0.3955, 0.5273, 0.3987, 0.05716, 0.263, 0.112, 0.181, 0.112, 0.181, 0.05716, 0.263, 0.5927, 0.5457, 0.5994, 0.5264, 0.5994, 0.5264, 0.5927, 0.5457, 0.5499, 0.000303, 0.6464, 0.01971, 0.6464, 0.01971, 0.5499, 0.000303, 0.4372, 0.5835, 0.4546, 0.5943, 0.4546, 0.5943, 0.4372, 0.5835, 0.9795, 0.6452, 0.9421, 0.7359, 0.9421, 0.7359, 0.9795, 0.6452, 0.4317, 0.4216, 0.4177, 0.4367, 0.4177, 0.4367, 0.4317, 0.4216, 0.2638, 0.9434, 0.1818, 0.8888, 0.1818, 0.8888, 0.2638, 0.9434, 0.5464, 0.4058, 0.5273, 0.3987, 0.5273, 0.3987, 0.5464, 0.4058, 0.112, 0.181, 0.1818, 0.1114, 0.1818, 0.1114, 0.112, 0.181, 0.5823, 0.5633, 0.5927, 0.5457, 0.5927, 0.5457, 0.5823, 0.5633, 0.6464, 0.01971, 0.7371, 0.05756, 0.7371, 0.05756, 0.6464, 0.01971, 0.4223, 0.5696, 0.4372, 0.5835, 0.4372, 0.5835, 0.4223, 0.5696, 0.9421, 0.7359, 0.8878, 0.8177, 0.8878, 0.8177, 0.9421, 0.7359, 0.4483, 0.4096, 0.4317, 0.4216, 0.4317, 0.4216, 0.4483, 0.4096, 0.1818, 0.8888, 0.112, 0.8192, 0.112, 0.8192, 0.1818, 0.8888, 0.5636, 0.4165, 0.5464, 0.4058, 0.5464, 0.4058, 0.5636, 0.4165, 0.1818, 0.1114, 0.2638, 0.0567, 0.2638, 0.0567, 0.1818, 0.1114, 0.5686, 0.5784, 0.5823, 0.5633, 0.5823, 0.5633, 0.5686, 0.5784, 0.7371, 0.05756, 0.8187, 0.1124, 0.8187, 0.1124, 0.7371, 0.05756, 0.4103, 0.5529, 0.4223, 0.5696, 0.4223, 0.5696, 0.4103, 0.5529, 0.8878, 0.8177, 0.8185, 0.8874, 0.8185, 0.8874, 0.8878, 0.8177, 0.4669, 0.401, 0.4483, 0.4096, 0.4483, 0.4096, 0.4669, 0.401, 0.112, 0.8192, 0.05715, 0.7373, 0.05715, 0.7373, 0.112, 0.8192, 0.5783, 0.4303, 0.5636, 0.4165, 0.5636, 0.4165, 0.5783, 0.4303, 0.2638, 0.0567, 0.3549, 0.01914, 0.3549, 0.01914, 0.2638, 0.0567, 0.5523, 0.5905, 0.5686, 0.5784, 0.5686, 0.5784, 0.5523, 0.5905, 0.8187, 0.1124, 0.8879, 0.182, 0.8879, 0.182, 0.8187, 0.1124, 0.4018, 0.5342, 0.4103, 0.5529, 0.4103, 0.5529, 0.4018, 0.5342, 0.8185, 0.8874, 0.737, 0.9423, 0.737, 0.9423, 0.8185, 0.8874, 0.4868, 0.3963, 0.4669, 0.401, 0.4669, 0.401, 0.4868, 0.3963, 0.05715, 0.7373, 0.01937, 0.6462, 0.01937, 0.6462, 0.05715, 0.7373, 0.59, 0.4469, 0.5783, 0.4303, 0.5783, 0.4303, 0.59, 0.4469, 0.3549, 0.01914, 0.4515, 9.992e-05, 0.4515, 9.992e-05, 0.3549, 0.01914, 0.5339, 0.5991, 0.5523, 0.5905, 0.5523, 0.5905, 0.5339, 0.5991, 0.8879, 0.182, 0.9423, 0.2638, 0.9423, 0.2638, 0.8879, 0.182, 0.3971, 0.5143, 0.4018, 0.5342, 0.4018, 0.5342, 0.3971, 0.5143, 0.737, 0.9423, 0.6462, 0.9802, 0.6462, 0.9802, 0.737, 0.9423, 0.01937, 0.6462, 9.992e-05, 0.5494, 9.992e-05, 0.5494, 0.01937, 0.6462, 0.5982, 0.4655, 0.59, 0.4469, 0.59, 0.4469, 0.5982, 0.4655, 0.5141, 0.6039, 0.5339, 0.5991, 0.5339, 0.5991, 0.5141, 0.6039])
_ca = me_cylinder_001.color_attributes.new('Col', 'BYTE_COLOR', 'CORNER')
_ca.data.foreach_set('color', [1.0, 1.0, 1.0, 1.0, 1.0, 1.0, 1.0, 1.0, 1.0, 1.0, 1.0, 1.0, 1.0, 1.0, 1.0, 1.0, 1.0, 1.0, 1.0, 1.0, 1.0, 1.0, 1.0, 1.0, 1.0, 1.0, 1.0, 1.0, 1.0, 1.0, 1.0, 1.0, 1.0, 1.0, 1.0, 1.0, 1.0, 1.0, 1.0, 1.0, 1.0, 1.0, 1.0, 1.0, 1.0, 1.0, 1.0, 1.0, 1.0, 1.0, 1.0, 1.0, 1.0, 1.0, 1.0, 1.0, 1.0, 1.0, 1.0, 1.0, 1.0, 1.0, 1.0, 1.0, 1.0, 1.0, 1.0, 1.0, 1.0, 1.0, 1.0, 1.0, 1.0, 1.0, 1.0, 1.0, 1.0, 1.0, 1.0, 1.0, 1.0, 1.0, 1.0, 1.0, 1.0, 1.0, 1.0, 1.0, 1.0, 1.0, 1.0, 1.0, 1.0, 1.0, 1.0, 1.0, 1.0, 1.0, 1.0, 1.0, 1.0, 1.0, 1.0, 1.0, 1.0, 1.0, 1.0, 1.0, 1.0, 1.0, 1.0, 1.0, 1.0, 1.0, 1.0, 1.0, 1.0, 1.0, 1.0, 1.0, 1.0, 1.0, 1.0, 1.0, 1.0, 1.0, 1.0, 1.0, 1.0, 1.0, 1.0, 1.0, 1.0, 1.0, 1.0, 1.0, 1.0, 1.0, 1.0, 1.0, 1.0, 1.0, 1.0, 1.0, 1.0, 1.0, 1.0, 1.0, 1.0, 1.0, 1.0, 1.0, 1.0, 1.0, 1.0, 1.0, 1.0, 1.0, 1.0, 1.0, 1.0, 1.0, 1.0, 1.0, 1.0, 1.0, 1.0, 1.0, 1.0, 1.0, 1.0, 1.0, 1.0, 1.0, 1.0, 1.0, 1.0, 1.0, 1.0, 1.0, 1.0, 1.0, 1.0, 1.0, 1.0, 1.0, 1.0, 1.0, 1.0, 1.0, 1.0, 1.0, 1.0, 1.0, 1.0, 1.0, 1.0, 1.0, 1.0, 1.0, 1.0, 1.0, 1.0, 1.0, 1.0, 1.0, 1.0, 1.0, 1.0, 1.0, 1.0, 1.0, 1.0, 1.0, 1.0, 1.0, 1.0, 1.0, 1.0, 1.0, 1.0, 1.0, 1.0, 1.0, 1.0, 1.0, 1.0, 1.0, 1.0, 1.0, 1.0, 1.0, 1.0, 1.0, 1.0, 1.0, 1.0, 1.0, 1.0, 1.0, 1.0, 1.0, 1.0, 1.0, 1.0, 1.0, 1.0, 1.0, 1.0, 1.0, 1.0, 1.0, 1.0, 1.0, 1.0, 1.0, 1.0, 1.0, 1.0, 1.0, 1.0, 1.0, 1.0, 1.0, 1.0, 1.0, 1.0, 1.0, 1.0, 1.0, 1.0, 1.0, 1.0, 1.0, 1.0, 1.0, 1.0, 1.0, 1.0, 1.0, 1.0, 1.0, 1.0, 1.0, 1.0, 1.0, 1.0, 1.0, 1.0, 1.0, 1.0, 1.0, 1.0, 1.0, 1.0, 1.0, 1.0, 1.0, 1.0, 1.0, 1.0, 1.0, 1.0, 1.0, 1.0, 1.0, 1.0, 1.0, 1.0, 1.0, 1.0, 1.0, 1.0, 1.0, 1.0, 1.0, 1.0, 1.0, 1.0, 1.0, 1.0, 1.0, 1.0, 1.0, 1.0, 1.0, 1.0, 1.0, 1.0, 1.0, 1.0, 1.0, 1.0, 1.0, 1.0, 1.0, 1.0, 1.0, 1.0, 1.0, 1.0, 1.0, 1.0, 1.0, 1.0, 1.0, 1.0, 1.0, 1.0, 1.0, 1.0, 1.0, 1.0, 1.0, 1.0, 1.0, 1.0, 1.0, 1.0, 1.0, 1.0, 1.0, 1.0, 1.0, 1.0, 1.0, 1.0, 1.0, 1.0, 1.0, 1.0, 1.0, 1.0, 1.0, 1.0, 1.0, 1.0, 1.0, 1.0, 1.0, 1.0, 1.0, 1.0, 1.0, 1.0, 1.0, 1.0, 1.0, 1.0, 1.0, 1.0, 1.0, 1.0, 1.0, 1.0, 1.0, 1.0, 1.0, 1.0, 1.0, 1.0, 1.0, 1.0, 1.0, 1.0, 1.0, 1.0, 1.0, 1.0, 1.0, 1.0, 1.0, 1.0, 1.0, 1.0, 1.0, 1.0, 1.0, 1.0, 1.0, 1.0, 1.0, 1.0, 1.0, 1.0, 1.0, 1.0, 1.0, 1.0, 1.0, 1.0, 1.0, 1.0, 1.0, 1.0, 1.0, 1.0, 1.0, 1.0, 1.0, 1.0, 1.0, 1.0, 1.0, 1.0, 1.0, 1.0, 1.0, 1.0, 1.0, 1.0, 1.0, 1.0, 1.0, 1.0, 1.0, 1.0, 1.0, 1.0, 1.0, 1.0, 1.0, 1.0, 1.0, 1.0, 1.0, 1.0, 1.0, 1.0, 1.0, 1.0, 1.0, 1.0, 1.0, 1.0, 1.0, 1.0, 1.0, 1.0, 1.0, 1.0, 1.0, 1.0, 1.0, 1.0, 1.0, 1.0, 1.0, 1.0, 1.0, 1.0, 1.0, 1.0, 1.0, 1.0, 1.0, 1.0, 1.0, 1.0, 1.0, 1.0, 1.0, 1.0, 1.0, 1.0, 1.0, 1.0, 1.0, 1.0, 1.0, 1.0, 1.0, 1.0, 1.0, 1.0, 1.0, 1.0, 1.0, 1.0, 1.0, 1.0, 1.0, 1.0, 1.0, 1.0, 1.0, 1.0, 1.0, 1.0, 1.0, 1.0, 1.0, 1.0, 1.0, 1.0, 1.0, 1.0, 1.0, 1.0, 1.0, 1.0, 1.0, 1.0, 1.0, 1.0, 1.0, 1.0, 1.0, 1.0, 1.0, 1.0, 1.0, 1.0, 1.0, 1.0, 1.0, 1.0, 1.0, 1.0, 1.0, 1.0, 1.0, 1.0, 1.0, 1.0, 1.0, 1.0, 1.0, 1.0, 1.0, 1.0, 1.0, 1.0, 1.0, 1.0, 1.0, 1.0, 1.0, 1.0, 1.0, 1.0, 1.0, 1.0, 1.0, 1.0, 1.0, 1.0, 1.0, 1.0, 1.0, 1.0, 1.0, 1.0, 1.0, 1.0, 1.0, 1.0, 1.0, 1.0, 1.0, 1.0, 1.0, 1.0, 1.0, 1.0, 1.0, 1.0, 1.0, 1.0, 1.0, 1.0, 1.0, 1.0, 1.0, 1.0, 1.0, 1.0, 1.0, 1.0, 1.0, 1.0, 1.0, 1.0, 1.0, 1.0, 1.0, 1.0, 1.0, 1.0, 1.0, 1.0, 1.0, 1.0, 1.0, 1.0, 1.0, 1.0, 1.0, 1.0, 1.0, 1.0, 1.0, 1.0, 1.0, 1.0, 1.0, 1.0, 1.0, 1.0, 1.0, 1.0, 1.0, 1.0, 1.0, 1.0, 1.0, 1.0, 1.0, 1.0, 1.0, 1.0, 1.0, 1.0, 1.0, 1.0, 1.0, 1.0, 1.0, 1.0, 1.0, 1.0, 1.0, 1.0, 1.0, 1.0, 1.0, 1.0, 1.0, 1.0, 1.0, 1.0, 1.0, 1.0, 1.0, 1.0, 1.0, 1.0, 1.0, 1.0, 1.0, 1.0, 1.0, 1.0, 1.0, 1.0, 1.0, 1.0, 1.0, 1.0, 1.0, 1.0, 1.0, 1.0, 1.0, 1.0, 1.0, 1.0, 1.0, 1.0, 1.0, 1.0, 1.0, 1.0, 1.0, 1.0, 1.0, 1.0, 1.0, 1.0, 1.0, 1.0, 1.0, 1.0, 1.0, 1.0, 1.0, 1.0, 1.0, 1.0, 1.0, 1.0, 1.0, 1.0, 1.0, 1.0, 1.0, 1.0, 1.0, 1.0, 1.0, 1.0, 1.0, 1.0, 1.0, 1.0, 1.0, 1.0, 1.0, 1.0, 1.0, 1.0, 1.0, 1.0, 1.0, 1.0, 1.0, 1.0, 1.0, 1.0, 1.0, 1.0, 1.0, 1.0, 1.0, 1.0, 1.0, 1.0, 1.0, 1.0, 1.0, 1.0, 1.0, 1.0, 1.0, 1.0, 1.0, 1.0, 1.0, 1.0, 1.0, 1.0, 1.0, 1.0, 1.0, 1.0, 1.0, 1.0, 1.0, 1.0, 1.0, 1.0, 1.0, 1.0, 1.0, 1.0, 1.0, 1.0, 1.0, 1.0, 1.0, 1.0, 1.0, 1.0, 1.0, 1.0, 1.0, 1.0, 1.0, 1.0, 1.0, 1.0, 1.0, 1.0, 1.0, 1.0, 1.0, 1.0, 1.0, 1.0, 1.0, 1.0, 1.0, 1.0, 1.0, 1.0, 1.0, 1.0, 1.0, 1.0, 1.0, 1.0, 1.0, 1.0, 1.0, 1.0, 1.0, 1.0, 1.0, 1.0, 1.0, 1.0, 1.0, 1.0, 1.0, 1.0, 1.0, 1.0, 1.0, 1.0, 1.0, 1.0, 1.0, 1.0, 1.0, 1.0, 1.0, 1.0, 1.0, 1.0, 1.0, 1.0, 1.0, 1.0, 1.0, 1.0, 1.0, 1.0, 1.0, 1.0, 1.0, 1.0, 1.0, 1.0, 1.0, 1.0, 1.0, 1.0, 1.0, 1.0, 1.0, 1.0, 1.0, 1.0, 1.0, 1.0, 1.0, 1.0, 1.0, 1.0, 1.0, 1.0, 1.0, 1.0, 1.0, 1.0, 1.0, 1.0, 1.0, 1.0, 1.0, 1.0, 1.0, 1.0, 1.0, 1.0, 1.0, 1.0, 1.0, 1.0, 1.0, 1.0, 1.0, 1.0, 1.0, 1.0, 1.0, 1.0, 1.0, 1.0, 1.0, 1.0, 1.0, 1.0, 1.0, 1.0, 1.0, 1.0, 1.0, 1.0, 1.0, 1.0, 1.0, 1.0, 1.0, 1.0, 1.0, 1.0, 1.0, 1.0, 1.0, 1.0, 1.0, 1.0, 1.0, 1.0, 1.0, 1.0, 1.0, 1.0, 1.0, 1.0, 1.0, 1.0, 1.0, 1.0, 1.0, 1.0, 1.0, 1.0, 1.0, 1.0, 1.0, 1.0, 1.0, 1.0, 1.0, 1.0, 1.0, 1.0, 1.0, 1.0, 1.0, 1.0, 1.0, 1.0, 1.0, 1.0, 1.0, 1.0, 1.0, 1.0, 1.0, 1.0, 1.0, 1.0, 1.0, 1.0, 1.0, 1.0, 1.0, 1.0, 1.0, 1.0, 1.0, 1.0, 1.0, 1.0, 1.0, 1.0, 1.0, 1.0, 1.0, 1.0, 1.0, 1.0, 1.0, 1.0, 1.0, 1.0, 1.0, 1.0, 1.0, 1.0, 1.0, 1.0, 1.0, 1.0, 1.0, 1.0, 1.0, 1.0, 1.0, 1.0, 1.0, 1.0, 1.0, 1.0, 1.0, 1.0, 1.0, 1.0, 1.0, 1.0, 1.0, 1.0, 1.0, 1.0, 1.0, 1.0, 1.0, 1.0, 1.0, 1.0, 1.0, 1.0, 1.0, 1.0, 1.0, 1.0, 1.0, 1.0, 1.0, 1.0, 1.0, 1.0, 1.0, 1.0, 1.0, 1.0, 1.0, 1.0, 1.0, 1.0, 1.0, 1.0, 1.0, 1.0, 1.0, 1.0, 1.0, 1.0, 1.0, 1.0, 1.0, 1.0, 1.0, 1.0, 1.0, 1.0, 1.0, 1.0, 1.0, 1.0, 1.0, 1.0, 1.0, 1.0, 1.0, 1.0, 1.0, 1.0, 1.0, 1.0, 1.0, 1.0, 1.0, 1.0, 1.0, 1.0, 1.0, 1.0, 1.0, 1.0, 1.0, 1.0, 1.0, 1.0, 1.0, 1.0, 1.0, 1.0, 1.0, 1.0, 1.0, 1.0, 1.0, 1.0, 1.0, 1.0, 1.0, 1.0, 1.0, 1.0, 1.0, 1.0, 1.0, 1.0, 1.0, 1.0, 1.0, 1.0, 1.0, 1.0, 1.0, 1.0, 1.0, 1.0, 1.0, 1.0, 1.0, 1.0, 1.0, 1.0, 1.0, 1.0, 1.0, 1.0, 1.0, 1.0, 1.0, 1.0, 1.0, 1.0, 1.0, 1.0, 1.0, 1.0, 1.0, 1.0, 1.0, 1.0, 1.0, 1.0, 1.0, 1.0, 1.0, 1.0, 1.0, 1.0, 1.0, 1.0, 1.0, 1.0, 1.0, 1.0, 1.0, 1.0, 1.0, 1.0, 1.0, 1.0, 1.0, 1.0, 1.0, 1.0, 1.0, 1.0, 1.0, 1.0, 1.0, 1.0, 1.0, 1.0, 1.0, 1.0, 1.0, 1.0, 1.0, 1.0, 1.0, 1.0, 1.0, 1.0, 1.0, 1.0, 1.0, 1.0, 1.0, 1.0, 1.0, 1.0, 1.0, 1.0, 1.0, 1.0, 1.0, 1.0, 1.0, 1.0, 1.0, 1.0, 1.0, 1.0, 1.0, 1.0, 1.0, 1.0, 1.0, 1.0, 1.0, 1.0, 1.0, 1.0, 1.0, 1.0, 1.0, 1.0, 1.0, 1.0, 1.0, 1.0, 1.0, 1.0, 1.0, 1.0, 1.0, 1.0, 1.0, 1.0, 1.0, 1.0, 1.0, 1.0, 1.0, 1.0, 1.0, 1.0, 1.0, 1.0, 1.0, 1.0, 1.0, 1.0, 1.0, 1.0, 1.0, 1.0, 1.0, 1.0, 1.0, 1.0, 1.0, 1.0, 1.0, 1.0, 1.0, 1.0, 1.0, 1.0, 1.0, 1.0, 1.0, 1.0, 1.0, 1.0, 1.0, 1.0, 1.0, 1.0, 1.0, 1.0, 1.0, 1.0, 1.0, 1.0, 1.0, 1.0, 1.0, 1.0, 1.0, 1.0, 1.0, 1.0, 1.0, 1.0, 1.0, 1.0, 1.0, 1.0, 1.0, 1.0, 1.0, 1.0, 1.0, 1.0, 1.0, 1.0, 1.0, 1.0, 1.0, 1.0, 1.0, 1.0, 1.0, 1.0, 1.0, 1.0, 1.0, 1.0, 1.0, 1.0, 1.0, 1.0, 1.0, 1.0, 1.0, 1.0, 1.0, 1.0, 1.0, 1.0, 1.0, 1.0, 1.0, 1.0, 1.0, 1.0, 1.0, 1.0, 1.0, 1.0, 1.0, 1.0, 1.0, 1.0, 1.0, 1.0, 1.0, 1.0, 1.0, 1.0, 1.0, 1.0, 1.0, 1.0, 1.0, 1.0, 1.0, 1.0, 1.0, 1.0, 1.0, 1.0, 1.0, 1.0, 1.0, 1.0, 1.0, 1.0, 1.0, 1.0, 1.0, 1.0, 1.0, 1.0, 1.0, 1.0, 1.0, 1.0, 1.0, 1.0, 1.0, 1.0, 1.0, 1.0, 1.0, 1.0, 1.0, 1.0, 1.0, 1.0, 1.0, 1.0, 1.0, 1.0, 1.0, 1.0, 1.0, 1.0, 1.0, 1.0, 1.0, 1.0, 1.0, 1.0, 1.0, 1.0, 1.0, 1.0, 1.0, 1.0, 1.0, 1.0, 1.0, 1.0, 1.0, 1.0, 1.0, 1.0, 1.0, 1.0, 1.0, 1.0, 1.0, 1.0, 1.0, 1.0, 1.0, 1.0, 1.0, 1.0, 1.0, 1.0, 1.0, 1.0, 1.0, 1.0, 1.0, 1.0, 1.0, 1.0, 1.0, 1.0, 1.0, 1.0, 1.0, 1.0, 1.0, 1.0, 1.0, 1.0, 1.0, 1.0, 1.0, 1.0, 1.0, 1.0, 1.0, 1.0, 1.0, 1.0, 1.0, 1.0, 1.0, 1.0, 1.0, 1.0, 1.0, 1.0, 1.0, 1.0, 1.0, 1.0, 1.0, 1.0, 1.0, 1.0, 1.0, 1.0, 1.0, 1.0, 1.0, 1.0, 1.0, 1.0, 1.0, 1.0, 1.0, 1.0, 1.0, 1.0, 1.0, 1.0, 1.0, 1.0, 1.0, 1.0, 1.0, 1.0, 1.0, 1.0, 1.0, 1.0, 1.0, 1.0, 1.0, 1.0, 1.0, 1.0, 1.0, 1.0, 1.0, 1.0, 1.0, 1.0, 1.0, 1.0, 1.0, 1.0, 1.0, 1.0, 1.0, 1.0, 1.0, 1.0, 1.0, 1.0, 1.0, 1.0, 1.0, 1.0, 1.0, 1.0, 1.0, 1.0, 1.0, 1.0, 1.0, 1.0, 1.0, 1.0, 1.0, 1.0, 1.0, 1.0, 1.0, 1.0, 1.0, 1.0, 1.0, 1.0, 1.0, 1.0, 1.0, 1.0, 1.0, 1.0, 1.0, 1.0, 1.0, 1.0, 1.0, 1.0, 1.0, 1.0, 1.0, 1.0, 1.0, 1.0, 1.0, 1.0, 1.0, 1.0, 1.0, 1.0, 1.0, 1.0, 1.0, 1.0, 1.0, 1.0, 1.0, 1.0, 1.0, 1.0, 1.0, 1.0, 1.0, 1.0, 1.0, 1.0, 1.0, 1.0, 1.0, 1.0, 1.0, 1.0, 1.0, 1.0, 1.0, 1.0, 1.0, 1.0, 1.0, 1.0, 1.0, 1.0, 1.0, 1.0, 1.0, 1.0, 1.0, 1.0, 1.0, 1.0, 1.0, 1.0, 1.0, 1.0, 1.0, 1.0, 1.0, 1.0, 1.0, 1.0, 1.0, 1.0, 1.0, 1.0, 1.0, 1.0, 1.0, 1.0, 1.0, 1.0, 1.0, 1.0, 1.0, 1.0, 1.0, 1.0, 1.0, 1.0, 1.0, 1.0, 1.0, 1.0, 1.0, 1.0, 1.0, 1.0, 1.0, 1.0, 1.0, 1.0, 1.0, 1.0, 1.0, 1.0, 1.0, 1.0, 1.0, 1.0, 1.0, 1.0, 1.0, 1.0, 1.0, 1.0, 1.0, 1.0, 1.0, 1.0, 1.0, 1.0, 1.0, 1.0, 1.0, 1.0, 1.0, 1.0, 1.0, 1.0, 1.0, 1.0, 1.0, 1.0, 1.0, 1.0, 1.0, 1.0, 1.0, 1.0, 1.0, 1.0, 1.0, 1.0, 1.0, 1.0, 1.0, 1.0, 1.0, 1.0, 1.0, 1.0, 1.0, 1.0, 1.0, 1.0, 1.0, 1.0, 1.0, 1.0, 1.0, 1.0, 1.0, 1.0, 1.0, 1.0, 1.0, 1.0, 1.0, 1.0, 1.0, 1.0, 1.0, 1.0, 1.0, 1.0, 1.0, 1.0, 1.0, 1.0, 1.0, 1.0, 1.0, 1.0, 1.0, 1.0, 1.0, 1.0, 1.0, 1.0, 1.0, 1.0, 1.0, 1.0, 1.0, 1.0, 1.0, 1.0, 1.0, 1.0, 1.0, 1.0, 1.0, 1.0, 1.0, 1.0, 1.0, 1.0, 1.0, 1.0, 1.0, 1.0, 1.0, 1.0, 1.0, 1.0, 1.0, 1.0, 1.0, 1.0, 1.0, 1.0, 1.0, 1.0, 1.0, 1.0, 1.0, 1.0, 1.0, 1.0, 1.0, 1.0, 1.0, 1.0, 1.0, 1.0, 1.0, 1.0, 1.0, 1.0, 1.0, 1.0, 1.0, 1.0, 1.0, 1.0, 1.0, 1.0, 1.0, 1.0, 1.0, 1.0, 1.0, 1.0, 1.0, 1.0, 1.0, 1.0, 1.0, 1.0, 1.0, 1.0, 1.0, 1.0, 1.0, 1.0, 1.0, 1.0, 1.0, 1.0, 1.0, 1.0, 1.0, 1.0, 1.0, 1.0, 1.0, 1.0, 1.0, 1.0, 1.0, 1.0, 1.0, 1.0, 1.0, 1.0, 1.0, 1.0, 1.0, 1.0, 1.0, 1.0, 1.0, 1.0, 1.0, 1.0, 1.0, 1.0, 1.0, 1.0, 1.0, 1.0, 1.0, 1.0, 1.0, 1.0, 1.0, 1.0, 1.0, 1.0, 1.0, 1.0, 1.0, 1.0, 1.0, 1.0, 1.0, 1.0, 1.0, 1.0, 1.0, 1.0, 1.0, 1.0, 1.0, 1.0, 1.0, 1.0, 1.0, 1.0, 1.0, 1.0, 1.0, 1.0, 1.0, 1.0, 1.0, 1.0, 1.0, 1.0, 1.0, 1.0, 1.0, 1.0, 1.0, 1.0, 1.0, 1.0, 1.0, 1.0, 1.0, 1.0, 1.0, 1.0, 1.0, 1.0, 1.0, 1.0, 1.0, 1.0, 1.0, 1.0, 1.0, 1.0, 1.0, 1.0, 1.0, 1.0, 1.0, 1.0, 1.0, 1.0, 1.0, 1.0, 1.0, 1.0, 1.0, 1.0, 1.0, 1.0, 1.0, 1.0, 1.0, 1.0, 1.0, 1.0, 1.0, 1.0, 1.0, 1.0, 1.0, 1.0, 1.0, 1.0, 1.0, 1.0, 1.0, 1.0, 1.0, 1.0, 1.0, 1.0, 1.0, 1.0, 1.0, 1.0, 1.0, 1.0, 1.0, 1.0, 1.0, 1.0, 1.0, 1.0, 1.0, 1.0, 1.0, 1.0, 1.0, 1.0, 1.0, 1.0, 1.0, 1.0, 1.0, 1.0, 1.0, 1.0, 1.0, 1.0, 1.0, 1.0, 1.0, 1.0, 1.0, 1.0, 1.0, 1.0, 1.0, 1.0, 1.0, 1.0, 1.0, 1.0, 1.0, 1.0, 1.0, 1.0, 1.0, 1.0, 1.0, 1.0, 1.0, 1.0, 1.0, 1.0, 1.0, 1.0, 1.0, 1.0, 1.0, 1.0, 1.0, 1.0, 1.0, 1.0, 1.0, 1.0, 1.0, 1.0, 1.0, 1.0, 1.0, 1.0, 1.0, 1.0, 1.0, 1.0, 1.0, 1.0, 1.0, 1.0, 1.0, 1.0, 1.0])
me_cylinder_001.materials.append(mat_material_011)
me_cylinder_001.use_remesh_preserve_volume = False
me_cylinder_001.use_remesh_preserve_attributes = False
me_cylinder_001.use_mirror_vertex_groups = False
me_cylinder_001.use_paint_bone_selection = False
me_cylinder_001.use_paint_mask = True
me_cylinder_001.update()
me_cone_002 = bpy.data.meshes.new('Cone.002')
me_cone_002.from_pydata([(0.0, 1.0, -1.0), (1.121e-07, 0.005424, 0.01781), (0.1951, 0.9808, -1.0), (0.3827, 0.9239, -1.0), (0.5556, 0.8315, -1.0), (0.7071, 0.7071, -1.0), (0.8315, 0.5556, -1.0), (0.9239, 0.3827, -1.0), (0.9808, 0.1951, -1.0), (1.0, 7.55e-08, -1.0), (0.9808, -0.1951, -1.0), (0.9239, -0.3827, -1.0), (0.8315, -0.5556, -1.0), (0.7071, -0.7071, -1.0), (0.5556, -0.8315, -1.0), (0.3827, -0.9239, -1.0), (0.1951, -0.9808, -1.0), (-3.258e-07, -1.0, -1.0), (-0.1951, -0.9808, -1.0), (-0.3827, -0.9239, -1.0), (-0.5556, -0.8315, -1.0), (-0.7071, -0.7071, -1.0), (-0.8315, -0.5556, -1.0), (-0.9239, -0.3827, -1.0), (-0.9808, -0.1951, -1.0), (-1.0, 9.656e-07, -1.0), (-0.9808, 0.1951, -1.0), (-0.9239, 0.3827, -1.0), (-0.8315, 0.5556, -1.0), (-0.7071, 0.7071, -1.0), (-0.5556, 0.8315, -1.0), (-0.3827, 0.9239, -1.0), (-0.1951, 0.9808, -1.0)], [], [(0, 1, 2), (2, 1, 3), (3, 1, 4), (4, 1, 5), (5, 1, 6), (6, 1, 7), (7, 1, 8), (8, 1, 9), (9, 1, 10), (10, 1, 11), (11, 1, 12), (12, 1, 13), (13, 1, 14), (14, 1, 15), (15, 1, 16), (16, 1, 17), (17, 1, 18), (18, 1, 19), (19, 1, 20), (20, 1, 21), (21, 1, 22), (22, 1, 23), (23, 1, 24), (24, 1, 25), (25, 1, 26), (26, 1, 27), (27, 1, 28), (28, 1, 29), (29, 1, 30), (30, 1, 31), (31, 1, 32), (32, 1, 0)])
me_cone_002.polygons.foreach_set('use_smooth', [True] * 32)
_uv = me_cone_002.uv_layers.new(name='UVMap')
_uv.uv.foreach_set('vector', [0.5, 1.0, 0.5, 0.5, 0.5975, 0.9904, 0.5975, 0.9904, 0.5, 0.5, 0.6913, 0.9619, 0.6913, 0.9619, 0.5, 0.5, 0.7778, 0.9157, 0.7778, 0.9157, 0.5, 0.5, 0.8536, 0.8536, 0.8536, 0.8536, 0.5, 0.5, 0.9157, 0.7778, 0.9157, 0.7778, 0.5, 0.5, 0.9619, 0.6913, 0.9619, 0.6913, 0.5, 0.5, 0.9904, 0.5975, 0.9904, 0.5975, 0.5, 0.5, 1.0, 0.5, 1.0, 0.5, 0.5, 0.5, 0.9904, 0.4025, 0.9904, 0.4025, 0.5, 0.5, 0.9619, 0.3087, 0.9619, 0.3087, 0.5, 0.5, 0.9157, 0.2222, 0.9157, 0.2222, 0.5, 0.5, 0.8536, 0.1464, 0.8536, 0.1464, 0.5, 0.5, 0.7778, 0.08427, 0.7778, 0.08427, 0.5, 0.5, 0.6913, 0.03806, 0.6913, 0.03806, 0.5, 0.5, 0.5975, 0.009607, 0.5975, 0.009607, 0.5, 0.5, 0.5, 0.0, 0.5, 0.0, 0.5, 0.5, 0.4025, 0.009607, 0.4025, 0.009607, 0.5, 0.5, 0.3087, 0.03806, 0.3087, 0.03806, 0.5, 0.5, 0.2222, 0.08427, 0.2222, 0.08427, 0.5, 0.5, 0.1464, 0.1464, 0.1464, 0.1464, 0.5, 0.5, 0.08426, 0.2222, 0.08426, 0.2222, 0.5, 0.5, 0.03806, 0.3087, 0.03806, 0.3087, 0.5, 0.5, 0.009607, 0.4025, 0.009607, 0.4025, 0.5, 0.5, 0.0, 0.5, 0.0, 0.5, 0.5, 0.5, 0.009607, 0.5975, 0.009607, 0.5975, 0.5, 0.5, 0.03806, 0.6913, 0.03806, 0.6913, 0.5, 0.5, 0.08427, 0.7778, 0.08427, 0.7778, 0.5, 0.5, 0.1464, 0.8536, 0.1464, 0.8536, 0.5, 0.5, 0.2222, 0.9157, 0.2222, 0.9157, 0.5, 0.5, 0.3087, 0.9619, 0.3087, 0.9619, 0.5, 0.5, 0.4025, 0.9904, 0.4025, 0.9904, 0.5, 0.5, 0.5, 1.0])
me_cone_002.materials.append(mat_material)
me_cone_002.use_remesh_preserve_volume = False
me_cone_002.use_remesh_preserve_attributes = False
me_cone_002.use_mirror_vertex_groups = False
me_cone_002.update()
me_mesh_001 = bpy.data.meshes.new('Mesh.001')
me_mesh_001.from_pydata([(3.278, 5.804, 5.264e-07), (3.274, 5.973, 5.113e-07), (3.224, 6.053, 4.691e-07), (3.135, 6.056, 4.043e-07), (3.015, 5.996, 3.215e-07), (2.872, 5.884, 2.252e-07), (2.715, 5.733, 1.199e-07), (2.551, 5.556, 1.011e-08), (2.389, 5.365, -9.957e-08), (2.236, 5.174, -2.046e-07), (2.1, 4.995, -3.005e-07), (1.99, 4.84, -3.827e-07), (1.913, 4.722, -4.467e-07), (1.827, 4.556, -5.28e-07), (1.798, 4.44, -5.604e-07), (1.819, 4.369, -5.542e-07), (1.88, 4.335, -5.195e-07), (1.972, 4.333, -4.666e-07), (2.089, 4.354, -4.055e-07), (2.22, 4.394, -3.467e-07), (2.357, 4.444, -3.001e-07), (2.493, 4.499, -2.761e-07), (2.618, 4.552, -2.848e-07), (2.724, 4.596, -3.365e-07), (2.803, 4.624, -4.413e-07), (2.898, 4.653, -6.146e-07), (2.978, 4.677, -6.953e-07), (3.043, 4.698, -7.017e-07), (3.094, 4.718, -6.522e-07), (3.135, 4.736, -5.651e-07), (3.165, 4.754, -4.588e-07), (3.187, 4.773, -3.514e-07), (3.202, 4.795, -2.614e-07), (3.212, 4.819, -2.071e-07), (3.218, 4.848, -2.068e-07), (3.221, 4.881, -2.788e-07), (3.223, 4.921, -4.413e-07), (3.227, 4.985, -7.056e-07), (3.229, 5.042, -8.38e-07), (3.231, 5.095, -8.592e-07), (3.232, 5.146, -7.899e-07), (3.233, 5.198, -6.511e-07), (3.235, 5.254, -4.633e-07), (3.238, 5.315, -2.474e-07), (3.242, 5.386, -2.427e-08), (3.247, 5.467, 1.855e-07), (3.255, 5.562, 3.61e-07), (3.265, 5.674, 4.816e-07), (3.278, 5.804, 0.0866), (3.274, 5.973, 0.0866), (3.224, 6.053, 0.0866), (3.135, 6.056, 0.0866), (3.015, 5.996, 0.0866), (2.872, 5.884, 0.0866), (2.715, 5.733, 0.0866), (2.551, 5.556, 0.0866), (2.389, 5.365, 0.0866), (2.236, 5.174, 0.0866), (2.1, 4.995, 0.0866), (1.99, 4.84, 0.0866), (1.913, 4.722, 0.0866), (1.827, 4.556, 0.0866), (1.798, 4.44, 0.0866), (1.819, 4.369, 0.0866), (1.88, 4.335, 0.0866), (1.972, 4.333, 0.0866), (2.089, 4.354, 0.0866), (2.22, 4.394, 0.0866), (2.357, 4.444, 0.0866), (2.493, 4.499, 0.0866), (2.618, 4.552, 0.0866), (2.724, 4.596, 0.0866), (2.803, 4.624, 0.0866), (2.898, 4.653, 0.0866), (2.978, 4.677, 0.0866), (3.043, 4.698, 0.0866), (3.094, 4.718, 0.0866), (3.135, 4.736, 0.0866), (3.165, 4.754, 0.0866), (3.187, 4.773, 0.0866), (3.202, 4.795, 0.0866), (3.212, 4.819, 0.0866), (3.218, 4.848, 0.0866), (3.221, 4.881, 0.0866), (3.223, 4.921, 0.0866), (3.227, 4.985, 0.0866), (3.229, 5.042, 0.0866), (3.231, 5.095, 0.0866), (3.232, 5.146, 0.0866), (3.233, 5.198, 0.0866), (3.235, 5.254, 0.0866), (3.238, 5.315, 0.0866), (3.242, 5.386, 0.0866), (3.247, 5.467, 0.0866), (3.255, 5.562, 0.0866), (3.265, 5.674, 0.0866)], [], [(0, 47, 46, 45, 44, 43, 42, 41, 40, 39, 38, 37, 36, 35, 34, 33, 32, 31, 30, 29, 28, 27, 26, 25, 24, 23, 22, 21, 20, 19, 18, 17, 16, 15, 14, 13, 12, 11, 10, 9, 8, 7, 6, 5, 4, 3, 2, 1), (48, 49, 50, 51, 52, 53, 54, 55, 56, 57, 58, 59, 60, 61, 62, 63, 64, 65, 66, 67, 68, 69, 70, 71, 72, 73, 74, 75, 76, 77, 78, 79, 80, 81, 82, 83, 84, 85, 86, 87, 88, 89, 90, 91, 92, 93, 94, 95), (24, 25, 73, 72), (11, 12, 60, 59), (38, 39, 87, 86), (25, 26, 74, 73), (12, 13, 61, 60), (39, 40, 88, 87), (26, 27, 75, 74), (13, 14, 62, 61), (40, 41, 89, 88), (0, 1, 49, 48), (27, 28, 76, 75), (14, 15, 63, 62), (41, 42, 90, 89), (1, 2, 50, 49), (28, 29, 77, 76), (15, 16, 64, 63), (42, 43, 91, 90), (2, 3, 51, 50), (29, 30, 78, 77), (16, 17, 65, 64), (43, 44, 92, 91), (3, 4, 52, 51), (30, 31, 79, 78), (17, 18, 66, 65), (44, 45, 93, 92), (4, 5, 53, 52), (31, 32, 80, 79), (18, 19, 67, 66), (45, 46, 94, 93), (5, 6, 54, 53), (32, 33, 81, 80), (19, 20, 68, 67), (46, 47, 95, 94), (6, 7, 55, 54), (33, 34, 82, 81), (20, 21, 69, 68), (47, 0, 48, 95), (7, 8, 56, 55), (34, 35, 83, 82), (21, 22, 70, 69), (8, 9, 57, 56), (35, 36, 84, 83), (22, 23, 71, 70), (9, 10, 58, 57), (36, 37, 85, 84), (23, 24, 72, 71), (10, 11, 59, 58), (37, 38, 86, 85)])
me_mesh_001.materials.append(mat_material)
me_mesh_001.use_remesh_preserve_volume = False
me_mesh_001.use_remesh_preserve_attributes = False
me_mesh_001.use_mirror_vertex_groups = False
me_mesh_001.update()
me_mesh_003 = bpy.data.meshes.new('Mesh.003')
me_mesh_003.from_pydata([(3.278, 5.804, 5.264e-07), (3.274, 5.973, 5.113e-07), (3.224, 6.053, 4.691e-07), (3.135, 6.056, 4.043e-07), (3.015, 5.996, 3.215e-07), (2.872, 5.884, 2.252e-07), (2.715, 5.733, 1.199e-07), (2.551, 5.556, 1.011e-08), (2.389, 5.365, -9.957e-08), (2.236, 5.174, -2.046e-07), (2.1, 4.995, -3.005e-07), (1.99, 4.84, -3.827e-07), (1.913, 4.722, -4.467e-07), (1.827, 4.556, -5.28e-07), (1.798, 4.44, -5.604e-07), (1.819, 4.369, -5.542e-07), (1.88, 4.335, -5.195e-07), (1.972, 4.333, -4.666e-07), (2.089, 4.354, -4.055e-07), (2.22, 4.394, -3.467e-07), (2.357, 4.444, -3.001e-07), (2.493, 4.499, -2.761e-07), (2.618, 4.552, -2.848e-07), (2.724, 4.596, -3.365e-07), (2.803, 4.624, -4.413e-07), (2.898, 4.653, -6.146e-07), (2.978, 4.677, -6.953e-07), (3.043, 4.698, -7.017e-07), (3.094, 4.718, -6.522e-07), (3.135, 4.736, -5.651e-07), (3.165, 4.754, -4.588e-07), (3.187, 4.773, -3.514e-07), (3.202, 4.795, -2.614e-07), (3.212, 4.819, -2.071e-07), (3.218, 4.848, -2.068e-07), (3.221, 4.881, -2.788e-07), (3.223, 4.921, -4.413e-07), (3.227, 4.985, -7.056e-07), (3.229, 5.042, -8.38e-07), (3.231, 5.095, -8.592e-07), (3.232, 5.146, -7.899e-07), (3.233, 5.198, -6.511e-07), (3.235, 5.254, -4.633e-07), (3.238, 5.315, -2.474e-07), (3.242, 5.386, -2.427e-08), (3.247, 5.467, 1.855e-07), (3.255, 5.562, 3.61e-07), (3.265, 5.674, 4.816e-07), (3.278, 5.804, 0.0866), (3.274, 5.973, 0.0866), (3.224, 6.053, 0.0866), (3.135, 6.056, 0.0866), (3.015, 5.996, 0.0866), (2.872, 5.884, 0.0866), (2.715, 5.733, 0.0866), (2.551, 5.556, 0.0866), (2.389, 5.365, 0.0866), (2.236, 5.174, 0.0866), (2.1, 4.995, 0.0866), (1.99, 4.84, 0.0866), (1.913, 4.722, 0.0866), (1.827, 4.556, 0.0866), (1.798, 4.44, 0.0866), (1.819, 4.369, 0.0866), (1.88, 4.335, 0.0866), (1.972, 4.333, 0.0866), (2.089, 4.354, 0.0866), (2.22, 4.394, 0.0866), (2.357, 4.444, 0.0866), (2.493, 4.499, 0.0866), (2.618, 4.552, 0.0866), (2.724, 4.596, 0.0866), (2.803, 4.624, 0.0866), (2.898, 4.653, 0.0866), (2.978, 4.677, 0.0866), (3.043, 4.698, 0.0866), (3.094, 4.718, 0.0866), (3.135, 4.736, 0.0866), (3.165, 4.754, 0.0866), (3.187, 4.773, 0.0866), (3.202, 4.795, 0.0866), (3.212, 4.819, 0.0866), (3.218, 4.848, 0.0866), (3.221, 4.881, 0.0866), (3.223, 4.921, 0.0866), (3.227, 4.985, 0.0866), (3.229, 5.042, 0.0866), (3.231, 5.095, 0.0866), (3.232, 5.146, 0.0866), (3.233, 5.198, 0.0866), (3.235, 5.254, 0.0866), (3.238, 5.315, 0.0866), (3.242, 5.386, 0.0866), (3.247, 5.467, 0.0866), (3.255, 5.562, 0.0866), (3.265, 5.674, 0.0866)], [], [(0, 47, 46, 45, 44, 43, 42, 41, 40, 39, 38, 37, 36, 35, 34, 33, 32, 31, 30, 29, 28, 27, 26, 25, 24, 23, 22, 21, 20, 19, 18, 17, 16, 15, 14, 13, 12, 11, 10, 9, 8, 7, 6, 5, 4, 3, 2, 1), (48, 49, 50, 51, 52, 53, 54, 55, 56, 57, 58, 59, 60, 61, 62, 63, 64, 65, 66, 67, 68, 69, 70, 71, 72, 73, 74, 75, 76, 77, 78, 79, 80, 81, 82, 83, 84, 85, 86, 87, 88, 89, 90, 91, 92, 93, 94, 95), (24, 25, 73, 72), (11, 12, 60, 59), (38, 39, 87, 86), (25, 26, 74, 73), (12, 13, 61, 60), (39, 40, 88, 87), (26, 27, 75, 74), (13, 14, 62, 61), (40, 41, 89, 88), (0, 1, 49, 48), (27, 28, 76, 75), (14, 15, 63, 62), (41, 42, 90, 89), (1, 2, 50, 49), (28, 29, 77, 76), (15, 16, 64, 63), (42, 43, 91, 90), (2, 3, 51, 50), (29, 30, 78, 77), (16, 17, 65, 64), (43, 44, 92, 91), (3, 4, 52, 51), (30, 31, 79, 78), (17, 18, 66, 65), (44, 45, 93, 92), (4, 5, 53, 52), (31, 32, 80, 79), (18, 19, 67, 66), (45, 46, 94, 93), (5, 6, 54, 53), (32, 33, 81, 80), (19, 20, 68, 67), (46, 47, 95, 94), (6, 7, 55, 54), (33, 34, 82, 81), (20, 21, 69, 68), (47, 0, 48, 95), (7, 8, 56, 55), (34, 35, 83, 82), (21, 22, 70, 69), (8, 9, 57, 56), (35, 36, 84, 83), (22, 23, 71, 70), (9, 10, 58, 57), (36, 37, 85, 84), (23, 24, 72, 71), (10, 11, 59, 58), (37, 38, 86, 85)])
_uv = me_mesh_003.uv_layers.new(name='UVMap')
_uv.uv.foreach_set('vector', [0.0, 0.0, 0.0, 0.0, 0.0, 0.0, 0.0, 0.0, 0.0, 0.0, 0.0, 0.0, 0.0, 0.0, 0.0, 0.0, 0.0, 0.0, 0.0, 0.0, 0.0, 0.0, 0.0, 0.0, 0.0, 0.0, 0.0, 0.0, 0.0, 0.0, 0.0, 0.0, 0.0, 0.0, 0.0, 0.0, 0.0, 0.0, 0.0, 0.0, 0.0, 0.0, 0.0, 0.0, 0.0, 0.0, 0.0, 0.0, 0.0, 0.0, 0.0, 0.0, 0.0, 0.0, 0.0, 0.0, 0.0, 0.0, 0.0, 0.0, 0.0, 0.0, 0.0, 0.0, 0.0, 0.0, 0.0, 0.0, 0.0, 0.0, 0.0, 0.0, 0.0, 0.0, 0.0, 0.0, 0.0, 0.0, 0.0, 0.0, 0.0, 0.0, 0.0, 0.0, 0.0, 0.0, 0.0, 0.0, 0.0, 0.0, 0.0, 0.0, 0.0, 0.0, 0.0, 0.0, 0.6053, 0.07041, 0.7188, 0.0128, 0.8098, 0.0, 0.8803, 0.02525, 0.9324, 0.08179, 0.9683, 0.1629, 0.9901, 0.2617, 1.0, 0.3716, 1.0, 0.4857, 0.9923, 0.5973, 0.9789, 0.6997, 0.9621, 0.7861, 0.9439, 0.8496, 0.9007, 0.9328, 0.8469, 0.9813, 0.7846, 1.0, 0.7159, 0.9937, 0.6431, 0.9671, 0.5682, 0.9252, 0.4935, 0.8727, 0.4211, 0.8144, 0.3531, 0.7552, 0.2916, 0.6999, 0.239, 0.6532, 0.1972, 0.6201, 0.1426, 0.582, 0.09759, 0.5501, 0.06176, 0.5235, 0.03458, 0.5015, 0.01556, 0.4832, 0.004203, 0.4679, 0.0, 0.4547, 0.002459, 0.4428, 0.01108, 0.4315, 0.02537, 0.4199, 0.04483, 0.4072, 0.06896, 0.3927, 0.1081, 0.3695, 0.1437, 0.349, 0.1771, 0.3302, 0.2097, 0.3121, 0.2428, 0.2936, 0.2778, 0.2738, 0.3161, 0.2517, 0.3591, 0.2262, 0.4081, 0.1963, 0.4646, 0.1611, 0.5298, 0.1195, 0.0, 0.0, 0.0, 0.0, 0.0, 0.0, 0.0, 0.0, 0.0, 0.0, 0.0, 0.0, 0.0, 0.0, 0.0, 0.0, 0.0, 0.0, 0.0, 0.0, 0.0, 0.0, 0.0, 0.0, 0.0, 0.0, 0.0, 0.0, 0.0, 0.0, 0.0, 0.0, 0.0, 0.0, 0.0, 0.0, 0.0, 0.0, 0.0, 0.0, 0.0, 0.0, 0.0, 0.0, 0.0, 0.0, 0.0, 0.0, 0.0, 0.0, 0.0, 0.0, 0.0, 0.0, 0.0, 0.0, 0.0, 0.0, 0.0, 0.0, 0.0, 0.0, 0.0, 0.0, 0.0, 0.0, 0.0, 0.0, 0.0, 0.0, 0.0, 0.0, 0.0, 0.0, 0.0, 0.0, 0.0, 0.0, 0.0, 0.0, 0.0, 0.0, 0.0, 0.0, 0.0, 0.0, 0.0, 0.0, 0.0, 0.0, 0.0, 0.0, 0.0, 0.0, 0.0, 0.0, 0.0, 0.0, 0.0, 0.0, 0.0, 0.0, 0.0, 0.0, 0.0, 0.0, 0.0, 0.0, 0.0, 0.0, 0.0, 0.0, 0.0, 0.0, 0.0, 0.0, 0.0, 0.0, 0.0, 0.0, 0.0, 0.0, 0.0, 0.0, 0.0, 0.0, 0.0, 0.0, 0.0, 0.0, 0.0, 0.0, 0.0, 0.0, 0.0, 0.0, 0.0, 0.0, 0.0, 0.0, 0.0, 0.0, 0.0, 0.0, 0.0, 0.0, 0.0, 0.0, 0.0, 0.0, 0.0, 0.0, 0.0, 0.0, 0.0, 0.0, 0.0, 0.0, 0.0, 0.0, 0.0, 0.0, 0.0, 0.0, 0.0, 0.0, 0.0, 0.0, 0.0, 0.0, 0.0, 0.0, 0.0, 0.0, 0.0, 0.0, 0.0, 0.0, 0.0, 0.0, 0.0, 0.0, 0.0, 0.0, 0.0, 0.0, 0.0, 0.0, 0.0, 0.0, 0.0, 0.0, 0.0, 0.0, 0.0, 0.0, 0.0, 0.0, 0.0, 0.0, 0.0, 0.0, 0.0, 0.0, 0.0, 0.0, 0.0, 0.0, 0.0, 0.0, 0.0, 0.0, 0.0, 0.0, 0.0, 0.0, 0.0, 0.0, 0.0, 0.0, 0.0, 0.0, 0.0, 0.0, 0.0, 0.0, 0.0, 0.0, 0.0, 0.0, 0.0, 0.0, 0.0, 0.0, 0.0, 0.0, 0.0, 0.0, 0.0, 0.0, 0.0, 0.0, 0.0, 0.0, 0.0, 0.0, 0.0, 0.0, 0.0, 0.0, 0.0, 0.0, 0.0, 0.0, 0.0, 0.0, 0.0, 0.0, 0.0, 0.0, 0.0, 0.0, 0.0, 0.0, 0.0, 0.0, 0.0, 0.0, 0.0, 0.0, 0.0, 0.0, 0.0, 0.0, 0.0, 0.0, 0.0, 0.0, 0.0, 0.0, 0.0, 0.0, 0.0, 0.0, 0.0, 0.0, 0.0, 0.0, 0.0, 0.0, 0.0, 0.0, 0.0, 0.0, 0.0, 0.0, 0.0, 0.0, 0.0, 0.0, 0.0, 0.0, 0.0, 0.0, 0.0, 0.0, 0.0, 0.0, 0.0, 0.0, 0.0, 0.0, 0.0, 0.0, 0.0, 0.0, 0.0, 0.0, 0.0, 0.0, 0.0, 0.0, 0.0, 0.0, 0.0, 0.0, 0.0, 0.0, 0.0, 0.0, 0.0, 0.0, 0.0, 0.0, 0.0, 0.0, 0.0, 0.0, 0.0, 0.0, 0.0, 0.0, 0.0, 0.0, 0.0, 0.0, 0.0, 0.0, 0.0, 0.0, 0.0, 0.0, 0.0, 0.0, 0.0, 0.0, 0.0, 0.0, 0.0, 0.0, 0.0, 0.0, 0.0, 0.0, 0.0, 0.0, 0.0, 0.0, 0.0, 0.0, 0.0, 0.0, 0.0, 0.0, 0.0, 0.0, 0.0, 0.0, 0.0, 0.0, 0.0, 0.0, 0.0, 0.0])
me_mesh_003.materials.append(mat_material)
me_mesh_003.use_remesh_preserve_volume = False
me_mesh_003.use_remesh_preserve_attributes = False
me_mesh_003.use_mirror_vertex_groups = False
me_mesh_003.update()
me_mesh_004 = bpy.data.meshes.new('Mesh.004')
me_mesh_004.from_pydata([(3.278, 5.804, 5.264e-07), (3.274, 5.973, 5.113e-07), (3.224, 6.053, 4.691e-07), (3.135, 6.056, 4.043e-07), (3.015, 5.996, 3.215e-07), (2.872, 5.884, 2.252e-07), (2.715, 5.733, 1.199e-07), (2.551, 5.556, 1.011e-08), (2.389, 5.365, -9.957e-08), (2.236, 5.174, -2.046e-07), (2.1, 4.995, -3.005e-07), (1.99, 4.84, -3.827e-07), (1.913, 4.722, -4.467e-07), (1.827, 4.556, -5.28e-07), (1.798, 4.44, -5.604e-07), (1.819, 4.369, -5.542e-07), (1.88, 4.335, -5.195e-07), (1.972, 4.333, -4.666e-07), (2.089, 4.354, -4.055e-07), (2.22, 4.394, -3.467e-07), (2.357, 4.444, -3.001e-07), (2.493, 4.499, -2.761e-07), (2.618, 4.552, -2.848e-07), (2.724, 4.596, -3.365e-07), (2.803, 4.624, -4.413e-07), (2.898, 4.653, -6.146e-07), (2.978, 4.677, -6.953e-07), (3.043, 4.698, -7.017e-07), (3.094, 4.718, -6.522e-07), (3.135, 4.736, -5.651e-07), (3.165, 4.754, -4.588e-07), (3.187, 4.773, -3.514e-07), (3.202, 4.795, -2.614e-07), (3.212, 4.819, -2.071e-07), (3.218, 4.848, -2.068e-07), (3.221, 4.881, -2.788e-07), (3.223, 4.921, -4.413e-07), (3.227, 4.985, -7.056e-07), (3.229, 5.042, -8.38e-07), (3.231, 5.095, -8.592e-07), (3.232, 5.146, -7.899e-07), (3.233, 5.198, -6.511e-07), (3.235, 5.254, -4.633e-07), (3.238, 5.315, -2.474e-07), (3.242, 5.386, -2.427e-08), (3.247, 5.467, 1.855e-07), (3.255, 5.562, 3.61e-07), (3.265, 5.674, 4.816e-07), (3.278, 5.804, 0.0866), (3.274, 5.973, 0.0866), (3.224, 6.053, 0.0866), (3.135, 6.056, 0.0866), (3.015, 5.996, 0.0866), (2.872, 5.884, 0.0866), (2.715, 5.733, 0.0866), (2.551, 5.556, 0.0866), (2.389, 5.365, 0.0866), (2.236, 5.174, 0.0866), (2.1, 4.995, 0.0866), (1.99, 4.84, 0.0866), (1.913, 4.722, 0.0866), (1.827, 4.556, 0.0866), (1.798, 4.44, 0.0866), (1.819, 4.369, 0.0866), (1.88, 4.335, 0.0866), (1.972, 4.333, 0.0866), (2.089, 4.354, 0.0866), (2.22, 4.394, 0.0866), (2.357, 4.444, 0.0866), (2.493, 4.499, 0.0866), (2.618, 4.552, 0.0866), (2.724, 4.596, 0.0866), (2.803, 4.624, 0.0866), (2.898, 4.653, 0.0866), (2.978, 4.677, 0.0866), (3.043, 4.698, 0.0866), (3.094, 4.718, 0.0866), (3.135, 4.736, 0.0866), (3.165, 4.754, 0.0866), (3.187, 4.773, 0.0866), (3.202, 4.795, 0.0866), (3.212, 4.819, 0.0866), (3.218, 4.848, 0.0866), (3.221, 4.881, 0.0866), (3.223, 4.921, 0.0866), (3.227, 4.985, 0.0866), (3.229, 5.042, 0.0866), (3.231, 5.095, 0.0866), (3.232, 5.146, 0.0866), (3.233, 5.198, 0.0866), (3.235, 5.254, 0.0866), (3.238, 5.315, 0.0866), (3.242, 5.386, 0.0866), (3.247, 5.467, 0.0866), (3.255, 5.562, 0.0866), (3.265, 5.674, 0.0866)], [], [(0, 47, 46, 45, 44, 43, 42, 41, 40, 39, 38, 37, 36, 35, 34, 33, 32, 31, 30, 29, 28, 27, 26, 25, 24, 23, 22, 21, 20, 19, 18, 17, 16, 15, 14, 13, 12, 11, 10, 9, 8, 7, 6, 5, 4, 3, 2, 1), (48, 49, 50, 51, 52, 53, 54, 55, 56, 57, 58, 59, 60, 61, 62, 63, 64, 65, 66, 67, 68, 69, 70, 71, 72, 73, 74, 75, 76, 77, 78, 79, 80, 81, 82, 83, 84, 85, 86, 87, 88, 89, 90, 91, 92, 93, 94, 95), (24, 25, 73, 72), (11, 12, 60, 59), (38, 39, 87, 86), (25, 26, 74, 73), (12, 13, 61, 60), (39, 40, 88, 87), (26, 27, 75, 74), (13, 14, 62, 61), (40, 41, 89, 88), (0, 1, 49, 48), (27, 28, 76, 75), (14, 15, 63, 62), (41, 42, 90, 89), (1, 2, 50, 49), (28, 29, 77, 76), (15, 16, 64, 63), (42, 43, 91, 90), (2, 3, 51, 50), (29, 30, 78, 77), (16, 17, 65, 64), (43, 44, 92, 91), (3, 4, 52, 51), (30, 31, 79, 78), (17, 18, 66, 65), (44, 45, 93, 92), (4, 5, 53, 52), (31, 32, 80, 79), (18, 19, 67, 66), (45, 46, 94, 93), (5, 6, 54, 53), (32, 33, 81, 80), (19, 20, 68, 67), (46, 47, 95, 94), (6, 7, 55, 54), (33, 34, 82, 81), (20, 21, 69, 68), (47, 0, 48, 95), (7, 8, 56, 55), (34, 35, 83, 82), (21, 22, 70, 69), (8, 9, 57, 56), (35, 36, 84, 83), (22, 23, 71, 70), (9, 10, 58, 57), (36, 37, 85, 84), (23, 24, 72, 71), (10, 11, 59, 58), (37, 38, 86, 85)])
me_mesh_004.materials.append(mat_material)
me_mesh_004.use_remesh_preserve_volume = False
me_mesh_004.use_remesh_preserve_attributes = False
me_mesh_004.use_mirror_vertex_groups = False
me_mesh_004.update()
me_mesh_005 = bpy.data.meshes.new('Mesh.005')
me_mesh_005.from_pydata([(3.278, 5.804, 5.264e-07), (3.274, 5.973, 5.113e-07), (3.224, 6.053, 4.691e-07), (3.135, 6.056, 4.043e-07), (3.015, 5.996, 3.215e-07), (2.872, 5.884, 2.252e-07), (2.715, 5.733, 1.199e-07), (2.551, 5.556, 1.011e-08), (2.389, 5.365, -9.957e-08), (2.236, 5.174, -2.046e-07), (2.1, 4.995, -3.005e-07), (1.99, 4.84, -3.827e-07), (1.913, 4.722, -4.467e-07), (1.827, 4.556, -5.28e-07), (1.798, 4.44, -5.604e-07), (1.819, 4.369, -5.542e-07), (1.88, 4.335, -5.195e-07), (1.972, 4.333, -4.666e-07), (2.089, 4.354, -4.055e-07), (2.22, 4.394, -3.467e-07), (2.357, 4.444, -3.001e-07), (2.493, 4.499, -2.761e-07), (2.618, 4.552, -2.848e-07), (2.724, 4.596, -3.365e-07), (2.803, 4.624, -4.413e-07), (2.898, 4.653, -6.146e-07), (2.978, 4.677, -6.953e-07), (3.043, 4.698, -7.017e-07), (3.094, 4.718, -6.522e-07), (3.135, 4.736, -5.651e-07), (3.165, 4.754, -4.588e-07), (3.187, 4.773, -3.514e-07), (3.202, 4.795, -2.614e-07), (3.212, 4.819, -2.071e-07), (3.218, 4.848, -2.068e-07), (3.221, 4.881, -2.788e-07), (3.223, 4.921, -4.413e-07), (3.227, 4.985, -7.056e-07), (3.229, 5.042, -8.38e-07), (3.231, 5.095, -8.592e-07), (3.232, 5.146, -7.899e-07), (3.233, 5.198, -6.511e-07), (3.235, 5.254, -4.633e-07), (3.238, 5.315, -2.474e-07), (3.242, 5.386, -2.427e-08), (3.247, 5.467, 1.855e-07), (3.255, 5.562, 3.61e-07), (3.265, 5.674, 4.816e-07), (3.278, 5.804, 0.0866), (3.274, 5.973, 0.0866), (3.224, 6.053, 0.0866), (3.135, 6.056, 0.0866), (3.015, 5.996, 0.0866), (2.872, 5.884, 0.0866), (2.715, 5.733, 0.0866), (2.551, 5.556, 0.0866), (2.389, 5.365, 0.0866), (2.236, 5.174, 0.0866), (2.1, 4.995, 0.0866), (1.99, 4.84, 0.0866), (1.913, 4.722, 0.0866), (1.827, 4.556, 0.0866), (1.798, 4.44, 0.0866), (1.819, 4.369, 0.0866), (1.88, 4.335, 0.0866), (1.972, 4.333, 0.0866), (2.089, 4.354, 0.0866), (2.22, 4.394, 0.0866), (2.357, 4.444, 0.0866), (2.493, 4.499, 0.0866), (2.618, 4.552, 0.0866), (2.724, 4.596, 0.0866), (2.803, 4.624, 0.0866), (2.898, 4.653, 0.0866), (2.978, 4.677, 0.0866), (3.043, 4.698, 0.0866), (3.094, 4.718, 0.0866), (3.135, 4.736, 0.0866), (3.165, 4.754, 0.0866), (3.187, 4.773, 0.0866), (3.202, 4.795, 0.0866), (3.212, 4.819, 0.0866), (3.218, 4.848, 0.0866), (3.221, 4.881, 0.0866), (3.223, 4.921, 0.0866), (3.227, 4.985, 0.0866), (3.229, 5.042, 0.0866), (3.231, 5.095, 0.0866), (3.232, 5.146, 0.0866), (3.233, 5.198, 0.0866), (3.235, 5.254, 0.0866), (3.238, 5.315, 0.0866), (3.242, 5.386, 0.0866), (3.247, 5.467, 0.0866), (3.255, 5.562, 0.0866), (3.265, 5.674, 0.0866)], [], [(0, 47, 46, 45, 44, 43, 42, 41, 40, 39, 38, 37, 36, 35, 34, 33, 32, 31, 30, 29, 28, 27, 26, 25, 24, 23, 22, 21, 20, 19, 18, 17, 16, 15, 14, 13, 12, 11, 10, 9, 8, 7, 6, 5, 4, 3, 2, 1), (48, 49, 50, 51, 52, 53, 54, 55, 56, 57, 58, 59, 60, 61, 62, 63, 64, 65, 66, 67, 68, 69, 70, 71, 72, 73, 74, 75, 76, 77, 78, 79, 80, 81, 82, 83, 84, 85, 86, 87, 88, 89, 90, 91, 92, 93, 94, 95), (24, 25, 73, 72), (11, 12, 60, 59), (38, 39, 87, 86), (25, 26, 74, 73), (12, 13, 61, 60), (39, 40, 88, 87), (26, 27, 75, 74), (13, 14, 62, 61), (40, 41, 89, 88), (0, 1, 49, 48), (27, 28, 76, 75), (14, 15, 63, 62), (41, 42, 90, 89), (1, 2, 50, 49), (28, 29, 77, 76), (15, 16, 64, 63), (42, 43, 91, 90), (2, 3, 51, 50), (29, 30, 78, 77), (16, 17, 65, 64), (43, 44, 92, 91), (3, 4, 52, 51), (30, 31, 79, 78), (17, 18, 66, 65), (44, 45, 93, 92), (4, 5, 53, 52), (31, 32, 80, 79), (18, 19, 67, 66), (45, 46, 94, 93), (5, 6, 54, 53), (32, 33, 81, 80), (19, 20, 68, 67), (46, 47, 95, 94), (6, 7, 55, 54), (33, 34, 82, 81), (20, 21, 69, 68), (47, 0, 48, 95), (7, 8, 56, 55), (34, 35, 83, 82), (21, 22, 70, 69), (8, 9, 57, 56), (35, 36, 84, 83), (22, 23, 71, 70), (9, 10, 58, 57), (36, 37, 85, 84), (23, 24, 72, 71), (10, 11, 59, 58), (37, 38, 86, 85)])
me_mesh_005.materials.append(mat_material)
me_mesh_005.use_remesh_preserve_volume = False
me_mesh_005.use_remesh_preserve_attributes = False
me_mesh_005.use_mirror_vertex_groups = False
me_mesh_005.update()
me_cylinder_003 = bpy.data.meshes.new('Cylinder.003')
me_cylinder_003.from_pydata([(-1.192e-07, 1.842, -4.543), (-6.194e-08, 1.522, 1.0), (0.3591, 1.807, -4.543), (0.2969, 1.492, 1.0), (0.7045, 1.702, -4.543), (0.5823, 1.406, 1.0), (1.023, 1.532, -4.543), (0.8454, 1.265, 1.0), (1.302, 1.303, -4.543), (1.076, 1.076, 1.0), (1.531, 1.024, -4.543), (1.265, 0.8454, 1.0), (1.701, 0.7055, -4.543), (1.406, 0.5823, 1.0), (1.806, 0.3602, -4.543), (1.492, 0.2969, 1.0), (1.841, 0.00105, -4.543), (1.522, -3.378e-08, 1.0), (1.806, -0.3581, -4.543), (1.492, -0.2969, 1.0), (1.701, -0.7034, -4.543), (1.406, -0.5823, 1.0), (1.531, -1.022, -4.543), (1.265, -0.8454, 1.0), (1.302, -1.301, -4.543), (1.076, -1.076, 1.0), (1.023, -1.53, -4.543), (0.8454, -1.265, 1.0), (0.7045, -1.7, -4.543), (0.5823, -1.406, 1.0), (0.3591, -1.804, -4.543), (0.2969, -1.492, 1.0), (-7.19e-07, -1.84, -4.543), (-5.578e-07, -1.522, 1.0), (-0.3591, -1.804, -4.543), (-0.2969, -1.492, 1.0), (-0.7045, -1.7, -4.543), (-0.5823, -1.406, 1.0), (-1.023, -1.53, -4.543), (-0.8454, -1.265, 1.0), (-1.302, -1.301, -4.543), (-1.076, -1.076, 1.0), (-1.531, -1.022, -4.543), (-1.265, -0.8454, 1.0), (-1.701, -0.7034, -4.543), (-1.406, -0.5823, 1.0), (-1.806, -0.3581, -4.543), (-1.492, -0.2969, 1.0), (-1.841, 0.001052, -4.543), (-1.522, 1.321e-06, 1.0), (-1.806, 0.3602, -4.543), (-1.492, 0.2969, 1.0), (-1.701, 0.7055, -4.543), (-1.406, 0.5823, 1.0), (-1.531, 1.024, -4.543), (-1.265, 0.8454, 1.0), (-1.302, 1.303, -4.543), (-1.076, 1.076, 1.0), (-1.023, 1.532, -4.543), (-0.8454, 1.265, 1.0), (-0.7045, 1.702, -4.543), (-0.5823, 1.406, 1.0), (-0.3591, 1.807, -4.543), (-0.2969, 1.492, 1.0), (-7.24e-08, 1.119, -3.411), (0.2181, 1.097, -3.411), (0.4279, 1.034, -3.411), (0.6212, 0.9305, -3.411), (0.7906, 0.7914, -3.411), (0.9297, 0.622, -3.411), (1.033, 0.4287, -3.411), (1.097, 0.219, -3.41), (1.118, 0.0008308, -3.41), (1.097, -0.2173, -3.41), (1.033, -0.427, -3.41), (0.9296, -0.6203, -3.41), (0.7905, -0.7897, -3.41), (0.6211, -0.9288, -3.41), (0.4278, -1.032, -3.41), (0.2181, -1.096, -3.41), (-4.367e-07, -1.117, -3.41), (-0.2181, -1.096, -3.41), (-0.4278, -1.032, -3.41), (-0.6211, -0.9288, -3.41), (-0.7906, -0.7897, -3.41), (-0.9296, -0.6203, -3.41), (-1.033, -0.427, -3.41), (-1.097, -0.2173, -3.41), (-1.118, 0.0008317, -3.41), (-1.097, 0.219, -3.41), (-1.033, 0.4287, -3.411), (-0.9297, 0.622, -3.411), (-0.7906, 0.7914, -3.411), (-0.6212, 0.9305, -3.411), (-0.4279, 1.034, -3.411), (-0.2181, 1.097, -3.411), (1.626, 0.7625, 1.996)], [], [(0, 1, 3, 2), (2, 3, 5, 4), (4, 5, 7, 6), (6, 7, 9, 8), (8, 9, 11, 10), (10, 11, 13, 12), (12, 13, 15, 14), (14, 15, 17, 16), (16, 17, 19, 18), (18, 19, 21, 20), (20, 21, 23, 22), (22, 23, 25, 24), (24, 25, 27, 26), (26, 27, 29, 28), (28, 29, 31, 30), (30, 31, 33, 32), (32, 33, 35, 34), (34, 35, 37, 36), (36, 37, 39, 38), (38, 39, 41, 40), (40, 41, 43, 42), (42, 43, 45, 44), (44, 45, 47, 46), (46, 47, 49, 48), (48, 49, 51, 50), (50, 51, 53, 52), (52, 53, 55, 54), (54, 55, 57, 56), (56, 57, 59, 58), (58, 59, 61, 60), (60, 61, 63, 62), (62, 63, 1, 0), (22, 24, 76, 75), (40, 42, 85, 84), (58, 60, 94, 93), (14, 16, 72, 71), (32, 34, 81, 80), (50, 52, 90, 89), (6, 8, 68, 67), (24, 26, 77, 76), (42, 44, 86, 85), (60, 62, 95, 94), (16, 18, 73, 72), (34, 36, 82, 81), (52, 54, 91, 90), (8, 10, 69, 68), (26, 28, 78, 77), (44, 46, 87, 86), (0, 2, 65, 64), (62, 0, 64, 95), (18, 20, 74, 73), (36, 38, 83, 82), (54, 56, 92, 91), (10, 12, 70, 69), (28, 30, 79, 78), (46, 48, 88, 87), (2, 4, 66, 65), (20, 22, 75, 74), (38, 40, 84, 83), (56, 58, 93, 92), (12, 14, 71, 70), (30, 32, 80, 79), (48, 50, 89, 88), (4, 6, 67, 66), (65, 66, 67, 68, 69, 70, 71, 72, 73, 74, 75, 76, 77, 78, 79, 80, 81, 82, 83, 84, 85, 86, 87, 88, 89, 90, 91, 92, 93, 94, 95, 64)])
me_cylinder_003.polygons.foreach_set('use_smooth', [1, 1, 1, 1, 1, 1, 1, 1, 1, 1, 1, 1, 1, 1, 1, 1, 1, 1, 1, 1, 1, 1, 1, 1, 1, 1, 1, 1, 1, 1, 1, 1, 0, 0, 0, 0, 0, 0, 0, 0, 0, 0, 0, 0, 0, 0, 0, 0, 0, 0, 0, 0, 0, 0, 0, 0, 0, 0, 0, 0, 0, 0, 0, 0, 0])
_k = set([(0, 1), (0, 2), (0, 62), (0, 64), (1, 3), (1, 63), (2, 3), (2, 4), (2, 65), (3, 5), (4, 5), (4, 6), (4, 66), (5, 7), (6, 7), (6, 8), (6, 67), (7, 9), (8, 9), (8, 10), (8, 68), (9, 11), (10, 11), (10, 12), (10, 69), (11, 13), (12, 13), (12, 14), (12, 70), (13, 15), (14, 15), (14, 16), (14, 71), (15, 17), (16, 17), (16, 18), (16, 72), (17, 19), (18, 19), (18, 20), (18, 73), (19, 21), (20, 21), (20, 22), (20, 74), (21, 23), (22, 23), (22, 24), (22, 75), (23, 25), (24, 25), (24, 26), (24, 76), (25, 27), (26, 27), (26, 28), (26, 77), (27, 29), (28, 29), (28, 30), (28, 78), (29, 31), (30, 31), (30, 32), (30, 79), (31, 33), (32, 33), (32, 34), (32, 80), (33, 35), (34, 35), (34, 36), (34, 81), (35, 37), (36, 37), (36, 38), (36, 82), (37, 39), (38, 39), (38, 40), (38, 83), (39, 41), (40, 41), (40, 42), (40, 84), (41, 43), (42, 43), (42, 44), (42, 85), (43, 45), (44, 45), (44, 46), (44, 86), (45, 47), (46, 47), (46, 48), (46, 87), (47, 49), (48, 49), (48, 50), (48, 88), (49, 51), (50, 51), (50, 52), (50, 89), (51, 53), (52, 53), (52, 54), (52, 90), (53, 55), (54, 55), (54, 56), (54, 91), (55, 57), (56, 57), (56, 58), (56, 92), (57, 59), (58, 59), (58, 60), (58, 93), (59, 61), (60, 61), (60, 62), (60, 94), (61, 63), (62, 63), (62, 95), (64, 65), (64, 95), (65, 66), (66, 67), (67, 68), (68, 69), (69, 70), (70, 71), (71, 72), (72, 73), (73, 74), (74, 75), (75, 76), (76, 77), (77, 78), (78, 79), (79, 80), (80, 81), (81, 82), (82, 83), (83, 84), (84, 85), (85, 86), (86, 87), (87, 88), (88, 89), (89, 90), (90, 91), (91, 92), (92, 93), (93, 94), (94, 95)])
me_cylinder_003.attributes.new('sharp_edge', 'BOOLEAN', 'EDGE').data.foreach_set('value', [ (min(e.vertices), max(e.vertices)) in _k for e in me_cylinder_003.edges])
_uv = me_cylinder_003.uv_layers.new(name='UVMap')
_uv.uv.foreach_set('vector', [0.5103, 0.0004482, 0.5075, 0.4996, 0.4807, 0.4996, 0.4779, 0.0004482, 0.7103, 0.0004482, 0.7075, 0.4996, 0.6807, 0.4996, 0.6779, 0.0004482, 0.6103, 0.0004482, 0.6075, 0.4996, 0.5807, 0.4996, 0.5779, 0.0004482, 0.6437, 0.0004482, 0.6408, 0.4996, 0.614, 0.4996, 0.6112, 0.0004482, 0.577, 0.0004482, 0.5741, 0.4996, 0.5473, 0.4996, 0.5446, 0.0004482, 0.477, 0.0004482, 0.4741, 0.4996, 0.4473, 0.4996, 0.4445, 0.0004482, 0.1329, 0.4118, 0.13, 0.9109, 0.1032, 0.9109, 0.1005, 0.4118, 0.9104, 0.0004482, 0.9074, 0.4996, 0.8806, 0.4996, 0.8779, 0.0004482, 0.1662, 0.4118, 0.1633, 0.9109, 0.1365, 0.9109, 0.1338, 0.4118, 0.2329, 0.4118, 0.23, 0.9109, 0.2032, 0.9109, 0.2005, 0.4118, 0.3662, 0.4118, 0.3634, 0.9109, 0.3365, 0.9109, 0.3338, 0.4118, 0.977, 0.0004482, 0.9741, 0.4996, 0.9473, 0.4996, 0.9446, 0.0004482, 0.877, 0.0004482, 0.8741, 0.4995, 0.8473, 0.4995, 0.8446, 0.0004482, 0.03289, 0.4118, 0.03003, 0.9109, 0.003217, 0.9109, 0.0004482, 0.4118, 0.9437, 0.0004482, 0.9408, 0.4996, 0.914, 0.4996, 0.9112, 0.0004482, 0.2996, 0.4118, 0.2968, 0.9109, 0.2699, 0.9109, 0.2671, 0.4118, 0.8437, 0.5004, 0.8409, 0.9995, 0.8141, 0.9995, 0.8112, 0.5004, 0.09956, 0.4118, 0.09677, 0.9109, 0.06996, 0.9109, 0.06712, 0.4118, 0.3329, 0.4118, 0.3301, 0.9109, 0.3033, 0.9109, 0.3005, 0.4118, 0.877, 0.5004, 0.8743, 0.9995, 0.8474, 0.9995, 0.8446, 0.5004, 0.9437, 0.5004, 0.9409, 0.9996, 0.9141, 0.9996, 0.9112, 0.5004, 0.2662, 0.4118, 0.2635, 0.9109, 0.2367, 0.9109, 0.2338, 0.4118, 0.677, 0.0004484, 0.6743, 0.4996, 0.6475, 0.4996, 0.6446, 0.0004482, 0.3996, 0.4118, 0.3969, 0.9109, 0.3701, 0.9109, 0.3671, 0.4118, 0.7437, 0.0004482, 0.741, 0.4996, 0.7141, 0.4996, 0.7112, 0.0004482, 0.777, 0.0004482, 0.7743, 0.4996, 0.7475, 0.4996, 0.7446, 0.0004482, 0.8437, 0.0004482, 0.8409, 0.4996, 0.8141, 0.4996, 0.8112, 0.0004482, 0.1996, 0.4118, 0.1968, 0.9109, 0.17, 0.9109, 0.1671, 0.4118, 0.8103, 0.0004482, 0.8076, 0.4996, 0.7808, 0.4996, 0.7779, 0.0004482, 0.5437, 0.0004482, 0.5409, 0.4996, 0.5141, 0.4996, 0.5112, 0.0004482, 0.06622, 0.4118, 0.06344, 0.9109, 0.03662, 0.9109, 0.03378, 0.4118, 0.4436, 0.0004482, 0.4408, 0.4996, 0.414, 0.4996, 0.4112, 0.0004482, 0.3877, 0.3001, 0.3654, 0.3343, 0.2706, 0.2584, 0.28, 0.2445, 0.07048, 0.3599, 0.04265, 0.3302, 0.1391, 0.2568, 0.1507, 0.2689, 0.07899, 0.04246, 0.1124, 0.0214, 0.1657, 0.1267, 0.1517, 0.1359, 0.4015, 0.1426, 0.4098, 0.182, 0.29, 0.1957, 0.2869, 0.1791, 0.2234, 0.4109, 0.1817, 0.4099, 0.1962, 0.2885, 0.2128, 0.2887, 0.00173, 0.1777, 0.01076, 0.1386, 0.1243, 0.177, 0.1209, 0.1935, 0.3014, 0.02282, 0.3346, 0.04461, 0.2598, 0.1373, 0.246, 0.1278, 0.3654, 0.3343, 0.3367, 0.3636, 0.2586, 0.2702, 0.2706, 0.2584, 0.04265, 0.3302, 0.02125, 0.2956, 0.13, 0.2426, 0.1391, 0.2568, 0.1124, 0.0214, 0.149, 0.007255, 0.1812, 0.1204, 0.1657, 0.1267, 0.4098, 0.182, 0.4103, 0.2225, 0.2899, 0.2125, 0.29, 0.1957, 0.1817, 0.4099, 0.1413, 0.4007, 0.1799, 0.2851, 0.1962, 0.2885, 0.01076, 0.1386, 0.02713, 0.1022, 0.1306, 0.1616, 0.1243, 0.177, 0.3346, 0.04461, 0.3631, 0.07254, 0.2715, 0.1494, 0.2598, 0.1373, 0.3367, 0.3636, 0.3026, 0.3867, 0.2446, 0.2794, 0.2586, 0.2702, 0.02125, 0.2956, 0.007019, 0.2577, 0.1238, 0.227, 0.13, 0.2426, 0.1873, 0.0004482, 0.2263, 0.0004482, 0.2143, 0.1175, 0.1976, 0.1173, 0.149, 0.007255, 0.1873, 0.0004482, 0.1976, 0.1173, 0.1812, 0.1204, 0.4103, 0.2225, 0.4029, 0.2623, 0.2865, 0.229, 0.2899, 0.2125, 0.1413, 0.4007, 0.1038, 0.3838, 0.1645, 0.2784, 0.1799, 0.2851, 0.02713, 0.1022, 0.05019, 0.06972, 0.1399, 0.1477, 0.1306, 0.1616, 0.3631, 0.07254, 0.3857, 0.1056, 0.2806, 0.1635, 0.2715, 0.1494, 0.3026, 0.3867, 0.2644, 0.4027, 0.2291, 0.2856, 0.2446, 0.2794, 0.007019, 0.2577, 0.0004482, 0.2179, 0.1207, 0.2104, 0.1238, 0.227, 0.2263, 0.0004482, 0.2648, 0.00795, 0.2307, 0.1211, 0.2143, 0.1175, 0.4029, 0.2623, 0.3877, 0.3001, 0.28, 0.2445, 0.2865, 0.229, 0.1038, 0.3838, 0.07048, 0.3599, 0.1507, 0.2689, 0.1645, 0.2784, 0.05019, 0.06972, 0.07899, 0.04246, 0.1517, 0.1359, 0.1399, 0.1477, 0.3857, 0.1056, 0.4015, 0.1426, 0.2869, 0.1791, 0.2806, 0.1635, 0.2644, 0.4027, 0.2234, 0.4109, 0.2128, 0.2887, 0.2291, 0.2856, 0.0004482, 0.2179, 0.00173, 0.1777, 0.1209, 0.1935, 0.1207, 0.2104, 0.2648, 0.00795, 0.3014, 0.02282, 0.246, 0.1278, 0.2307, 0.1211, 0.2143, 0.1175, 0.2307, 0.1211, 0.246, 0.1278, 0.2598, 0.1373, 0.2715, 0.1494, 0.2806, 0.1635, 0.2869, 0.1791, 0.29, 0.1957, 0.2899, 0.2125, 0.2865, 0.229, 0.28, 0.2445, 0.2706, 0.2584, 0.2586, 0.2702, 0.2446, 0.2794, 0.2291, 0.2856, 0.2128, 0.2887, 0.1962, 0.2885, 0.1799, 0.2851, 0.1645, 0.2784, 0.1507, 0.2689, 0.1391, 0.2568, 0.13, 0.2426, 0.1238, 0.227, 0.1207, 0.2104, 0.1209, 0.1935, 0.1243, 0.177, 0.1306, 0.1616, 0.1399, 0.1477, 0.1517, 0.1359, 0.1657, 0.1267, 0.1812, 0.1204, 0.1976, 0.1173])
me_cylinder_003.use_remesh_preserve_volume = False
me_cylinder_003.use_remesh_preserve_attributes = False
me_cylinder_003.use_mirror_vertex_groups = False
me_cylinder_003.update()

# ---- objects
ob_lamp = bpy.data.objects.new('Lamp', light_lamp)
ob_camera = bpy.data.objects.new('Camera', cam_camera)
ob_cylinder_001 = bpy.data.objects.new('Cylinder.001', me_cylinder_002)
ob_cylinder = bpy.data.objects.new('Cylinder', me_cylinder_001)
ob_cone = bpy.data.objects.new('Cone', me_cone_002)
ob_beziercurve = bpy.data.objects.new('BezierCurve', me_mesh_001)
ob_beziercurve_001 = bpy.data.objects.new('BezierCurve.001', me_mesh_003)
ob_beziercurve_002 = bpy.data.objects.new('BezierCurve.002', me_mesh_004)
ob_beziercurve_003 = bpy.data.objects.new('BezierCurve.003', me_mesh_005)
ob_cylinder_002 = bpy.data.objects.new('Cylinder.002', me_cylinder_003)

# ---- transforms, parenting, visibility, modifiers, constraints
ob_lamp.location = (4.076, 1.005, 5.904)
ob_lamp.rotation_euler = (0.6503, 0.05522, 1.866)
ob_lamp.lock_rotations_4d = False
ob_lamp.empty_display_type = 'ARROWS'
ob_lamp.color = (0.0, 0.0, 0.0, 0.0)
ob_lamp.lineart.crease_threshold = 0.0
ob_camera.location = (7.481, -6.201, 5.344)
ob_camera.rotation_euler = (1.109, 0.0, 0.8149)
ob_camera.lock_rotations_4d = False
ob_camera.empty_display_type = 'ARROWS'
ob_camera.color = (0.0, 0.0, 0.0, 0.0)
ob_camera.display_type = 'WIRE'
ob_camera.lineart.crease_threshold = 0.0
ob_cylinder_001.location = (0.0, 1.658, 0.0)
ob_cylinder_001.rotation_euler = (-1.571, -2.22e-16, 2.221e-16)
ob_cylinder_001.lineart.crease_threshold = 0.0
ob_cylinder.location = (0.0, 3.588, 0.0)
ob_cylinder.rotation_euler = (1.571, 2.22e-16, 2.223e-16)
ob_cylinder.lineart.crease_threshold = 0.0
ob_cone.location = (0.0, 5.657, 0.0)
ob_cone.rotation_euler = (-1.564, -2.22e-16, 2.206e-16)
ob_cone.lineart.crease_threshold = 0.0
ob_beziercurve.location = (-5.028, -7.297, -0.05)
ob_beziercurve.lineart.crease_threshold = 0.0
ob_beziercurve_001.location = (-0.05, -7.297, 5.028)
ob_beziercurve_001.rotation_euler = (-1.639e-07, 1.571, 0.0)
ob_beziercurve_001.lineart.crease_threshold = 0.0
ob_beziercurve_002.location = (5.028, -7.297, 0.05)
ob_beziercurve_002.rotation_euler = (-3.576e-07, 3.142, -2.98e-08)
ob_beziercurve_002.lineart.crease_threshold = 0.0
ob_beziercurve_003.location = (0.05, -7.297, -5.028)
ob_beziercurve_003.rotation_euler = (-1.937e-07, -1.571, 0.0)
ob_beziercurve_003.lineart.crease_threshold = 0.0
ob_cylinder_002.location = (0.0, 1.658, 0.0)
ob_cylinder_002.rotation_euler = (-1.571, -2.22e-16, 2.221e-16)
ob_cylinder_002.lineart.crease_threshold = 0.0

# ---- collection membership
col_collection_1.objects.link(ob_lamp)
col_collection_1.objects.link(ob_camera)
col_collection_7.objects.link(ob_cylinder_001)
col_collection_7.objects.link(ob_cylinder)
col_collection_7.objects.link(ob_cone)
col_collection_10.objects.link(ob_beziercurve)
col_collection_10.objects.link(ob_beziercurve_001)
col_collection_10.objects.link(ob_beziercurve_002)
col_collection_10.objects.link(ob_beziercurve_003)
col_collection_10.objects.link(ob_cylinder_002)

# ---- scene / render settings (as saved in the file)
scene.camera = ob_camera
scene.frame_start = 1; scene.frame_end = 250; scene.frame_set(122)
scene.render.engine = 'BLENDER_EEVEE_NEXT'
scene.render.resolution_percentage = 50
scene.render.dither_intensity = 0.0
scene.cycles.use_denoising = False
scene.cycles.samples = 128
scene.cycles.sampling_pattern = 'TABULATED_SOBOL'
scene.cycles.light_sampling_threshold = 0.0
scene.cycles.use_adaptive_sampling = False
scene.cycles.use_light_tree = False
scene.cycles.blur_glossy = 0.0
scene.cycles.sample_clamp_indirect = 0.0
scene.view_settings.view_transform = 'Standard'
bpy.context.view_layer.update()
